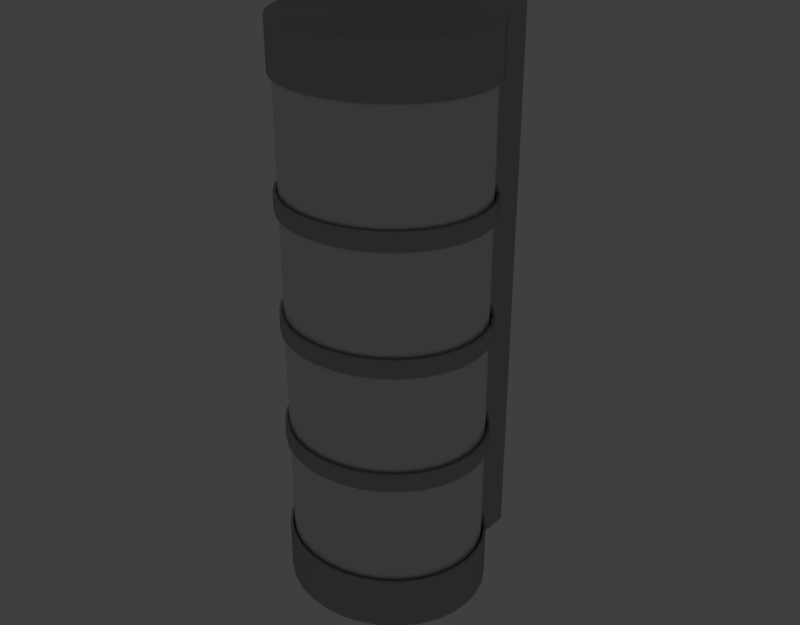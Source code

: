 # Source: 3D_sconce_only.blend  (saved by Blender 2.77.0; exported with 4.5.12 LTS)
import bpy
from mathutils import Matrix  # noqa: F401  (used for matrix-valued properties, if any)

bpy.ops.wm.read_factory_settings(use_empty=True)
scene = bpy.context.scene
scene.name = 'Scene'

# ---- collections
col_collection_1 = bpy.data.collections.new('Collection 1'); scene.collection.children.link(col_collection_1)

# ---- materials (node trees are filled in below, after node groups)
mat_metal_grey_new = bpy.data.materials.new('metal_grey_new')
mat_metal_grey_new.alpha_threshold = 0.0
mat_metal_grey_new.roughness = 0.5
mat_lamp_emmiter = bpy.data.materials.new('lamp_emmiter')
mat_lamp_emmiter.alpha_threshold = 0.0
mat_lamp_emmiter.roughness = 0.5
mat_glass_milk_new = bpy.data.materials.new('glass_milk_new')
mat_glass_milk_new.alpha_threshold = 0.0
mat_glass_milk_new.roughness = 0.5

# ---- material node trees
mat_metal_grey_new.use_nodes = True; mat_metal_grey_new.node_tree.nodes.clear()
_N = mat_metal_grey_new.node_tree.nodes; _L = mat_metal_grey_new.node_tree.links
n0 = _N.new('ShaderNodeOutputMaterial'); n0.name = 'Material Output'; n0.location = (720, 289)
n1 = _N.new('ShaderNodeBsdfDiffuse'); n1.name = 'Diffuse BSDF'; n1.location = (130, 334)
n1.inputs[0].default_value = (0.09234, 0.06296, 0.0373, 1.0)
n2 = _N.new('ShaderNodeMixShader'); n2.name = 'Mix Shader'; n2.location = (475, 305)
n3 = _N.new('ShaderNodeBsdfAnisotropic'); n3.name = 'Anisotropic BSDF'; n3.location = (144, 172)
n3.distribution = 'GGX'
n3.inputs[1].default_value = 0.2236
n3.inputs[2].default_value = 0.6
n3.inputs[3].default_value = 1.0
_L.new(n1.outputs[0], n2.inputs[1])
_L.new(n2.outputs[0], n0.inputs[0])
_L.new(n3.outputs[0], n2.inputs[2])
n0.is_active_output = True
mat_lamp_emmiter.use_nodes = True; mat_lamp_emmiter.node_tree.nodes.clear()
_N = mat_lamp_emmiter.node_tree.nodes; _L = mat_lamp_emmiter.node_tree.links
n0 = _N.new('ShaderNodeOutputMaterial'); n0.name = 'Material Output'; n0.location = (300, 300)
n1 = _N.new('ShaderNodeEmission'); n1.name = 'Emission'; n1.location = (10, 300)
n1.inputs[0].default_value = (0.8, 0.7173, 0.5001, 1.0)
n1.inputs[1].default_value = 2.0
_L.new(n1.outputs[0], n0.inputs[0])
n0.is_active_output = True
mat_glass_milk_new.use_nodes = True; mat_glass_milk_new.node_tree.nodes.clear()
_N = mat_glass_milk_new.node_tree.nodes; _L = mat_glass_milk_new.node_tree.links
n0 = _N.new('ShaderNodeMixShader'); n0.name = 'Mix Shader'; n0.location = (213, 301)
n1 = _N.new('ShaderNodeBsdfAnisotropic'); n1.name = 'Glossy BSDF'; n1.location = (-1, 189)
n1.distribution = 'GGX'
n1.inputs[1].default_value = 0.1414
n2 = _N.new('ShaderNodeBsdfAnisotropic'); n2.name = 'Glossy BSDF.001'; n2.location = (-57, 358)
n2.distribution = 'GGX'
n2.inputs[1].default_value = 0.4472
n3 = _N.new('ShaderNodeOutputMaterial'); n3.name = 'Material Output'; n3.location = (653, 305)
n4 = _N.new('ShaderNodeMixShader'); n4.name = 'Mix Shader.001'; n4.location = (433, 276)
n4.inputs[0].default_value = 0.4
n5 = _N.new('ShaderNodeBsdfDiffuse'); n5.name = 'Diffuse BSDF'; n5.location = (230, 150)
_L.new(n0.outputs[0], n4.inputs[1])
_L.new(n1.outputs[0], n0.inputs[2])
_L.new(n2.outputs[0], n0.inputs[1])
_L.new(n4.outputs[0], n3.inputs[0])
_L.new(n5.outputs[0], n4.inputs[2])
n3.is_active_output = True

# ---- world
world_world = bpy.data.worlds.new('World'); scene.world = world_world
world_world.use_nodes = True; world_world.node_tree.nodes.clear()
_N = world_world.node_tree.nodes; _L = world_world.node_tree.links
n0 = _N.new('ShaderNodeOutputWorld'); n0.name = 'World Output'; n0.location = (300, 300)
n1 = _N.new('ShaderNodeBackground'); n1.name = 'Background'; n1.location = (10, 300)
n1.inputs[0].default_value = (0.05, 0.05, 0.05, 1.0)
_L.new(n1.outputs[0], n0.inputs[0])
n0.is_active_output = True
world_world.use_sun_shadow = False
world_world.sun_shadow_jitter_overblur = 0.0
world_world.cycles.sampling_method = 'MANUAL'
world_world.light_settings.ao_factor = 0.5

# ---- meshes
me_cube_003 = bpy.data.meshes.new('Cube.003')
me_cube_003.from_pydata([(-0.04165, -0.05688, 0.09979), (-0.04085, -0.06437, 0.09979), (-0.03848, -0.07157, 0.09979), (-0.03463, -0.07821, 0.09979), (-0.02945, -0.08402, 0.09979), (-0.02314, -0.0888, 0.09979), (-0.01594, -0.09234, 0.09979), (-0.008126, -0.09453, 0.09979), (2.029e-09, -0.09527, 0.09979), (0.008126, -0.09453, 0.09979), (0.01594, -0.09234, 0.09979), (0.02314, -0.0888, 0.09979), (0.02945, -0.08402, 0.09979), (0.03463, -0.07821, 0.09979), (0.03848, -0.07157, 0.09979), (0.04085, -0.06437, 0.09979), (0.04165, -0.05688, 0.09979), (0.04085, -0.0494, 0.09979), (0.03848, -0.0422, 0.09979), (0.03463, -0.03556, 0.09979), (0.02945, -0.02974, 0.09979), (0.02314, -0.02497, 0.09979), (-0.02314, -0.02497, 0.09979), (-0.02945, -0.02974, 0.09979), (-0.03463, -0.03556, 0.09979), (-0.03848, -0.0422, 0.09979), (-0.04085, -0.0494, 0.09979), (-0.02048, -0.02366, 0.09979), (0.02061, -0.02372, 0.09979), (-0.04165, -0.05688, -0.09821), (-0.04085, -0.06437, -0.09821), (-0.03848, -0.07157, -0.09821), (-0.03463, -0.07821, -0.09821), (-0.02945, -0.08402, -0.09821), (-0.02314, -0.0888, -0.09821), (-0.01594, -0.09234, -0.09821), (-0.008126, -0.09453, -0.09821), (2.029e-09, -0.09527, -0.09821), (0.008126, -0.09453, -0.09821), (0.01594, -0.09234, -0.09821), (0.02314, -0.0888, -0.09821), (0.02945, -0.08402, -0.09821), (0.03463, -0.07821, -0.09821), (0.03848, -0.07157, -0.09821), (0.04085, -0.06437, -0.09821), (0.04165, -0.05688, -0.09821), (0.04085, -0.0494, -0.09821), (0.03848, -0.0422, -0.09821), (0.03463, -0.03556, -0.09821), (0.02945, -0.02974, -0.09821), (0.02314, -0.02497, -0.09821), (-0.02314, -0.02497, -0.09821), (-0.02945, -0.02974, -0.09821), (-0.03463, -0.03556, -0.09821), (-0.03848, -0.0422, -0.09821), (-0.04085, -0.0494, -0.09821), (-0.02048, -0.02366, -0.09821), (0.02061, -0.02372, -0.09821), (-0.0435, -0.05683, 0.09925), (-0.04266, -0.06468, 0.09925), (-0.04018, -0.07223, 0.09925), (-0.03615, -0.07918, 0.09925), (-0.03073, -0.08526, 0.09925), (-0.02414, -0.09025, 0.09925), (-0.01662, -0.09395, 0.09925), (-0.008472, -0.09623, 0.09925), (1.919e-09, -0.097, 0.09925), (0.008472, -0.09623, 0.09925), (0.01662, -0.09395, 0.09925), (0.02414, -0.09025, 0.09925), (0.03073, -0.08526, 0.09925), (0.03615, -0.07918, 0.09925), (0.04018, -0.07223, 0.09925), (0.04266, -0.06468, 0.09925), (0.0435, -0.05683, 0.09925), (0.04266, -0.04898, 0.09925), (0.04018, -0.04143, 0.09925), (0.03615, -0.03449, 0.09925), (0.03071, -0.02838, 0.09925), (0.02414, -0.02342, 0.09925), (-0.02414, -0.02342, 0.09925), (-0.03071, -0.02838, 0.09925), (-0.03615, -0.03449, 0.09925), (-0.04018, -0.04143, 0.09925), (-0.04266, -0.04898, 0.09925), (-0.021, -0.02193, 0.09925), (0.021, -0.02193, 0.09925), (-0.0435, -0.05683, 0.055), (-0.04266, -0.06468, 0.055), (-0.04018, -0.07223, 0.055), (-0.03615, -0.07918, 0.055), (-0.03073, -0.08526, 0.055), (-0.02414, -0.09025, 0.055), (-0.01662, -0.09395, 0.055), (-0.008472, -0.09623, 0.055), (1.919e-09, -0.097, 0.055), (0.008472, -0.09623, 0.055), (0.01662, -0.09395, 0.055), (0.02414, -0.09025, 0.055), (0.03073, -0.08526, 0.055), (0.03615, -0.07918, 0.055), (0.04018, -0.07223, 0.055), (0.04266, -0.06468, 0.055), (0.0435, -0.05683, 0.055), (0.04266, -0.04898, 0.055), (0.04018, -0.04143, 0.055), (0.03615, -0.03449, 0.055), (0.021, -0.02193, 0.005), (0.02414, -0.02342, 0.005), (-0.03615, -0.03449, 0.055), (-0.04018, -0.04143, 0.055), (-0.04266, -0.04898, 0.055), (-0.0435, -0.05683, 0.04725), (-0.04266, -0.06468, 0.04725), (-0.04018, -0.07223, 0.04725), (-0.03615, -0.07918, 0.04725), (-0.03073, -0.08526, 0.04725), (-0.02414, -0.09025, 0.04725), (-0.01662, -0.09395, 0.04725), (-0.008472, -0.09623, 0.04725), (1.919e-09, -0.097, 0.04725), (0.008472, -0.09623, 0.04725), (0.01662, -0.09395, 0.04725), (0.02414, -0.09025, 0.04725), (0.03073, -0.08526, 0.04725), (0.03615, -0.07918, 0.04725), (0.04018, -0.07223, 0.04725), (0.04266, -0.06468, 0.04725), (0.0435, -0.05683, 0.04725), (0.04266, -0.04898, 0.04725), (0.04018, -0.04143, 0.04725), (0.03615, -0.03449, 0.04725), (0.03071, -0.02838, 0.04725), (0.02414, -0.02342, 0.04725), (-0.02414, -0.02342, 0.04725), (-0.03071, -0.02838, 0.04725), (-0.03615, -0.03449, 0.04725), (-0.04018, -0.04143, 0.04725), (-0.04266, -0.04898, 0.04725), (-0.021, -0.02193, 0.04725), (0.03071, -0.02838, 0.005), (0.021, -0.02193, 0.04725), (-0.0435, -0.05683, 0.005), (-0.04266, -0.06468, 0.005), (-0.04018, -0.07223, 0.005), (-0.03615, -0.07918, 0.005), (-0.03073, -0.08526, 0.005), (-0.02414, -0.09025, 0.005), (-0.01662, -0.09395, 0.005), (-0.008472, -0.09623, 0.005), (1.919e-09, -0.097, 0.005), (0.008472, -0.09623, 0.005), (0.01662, -0.09395, 0.005), (0.02414, -0.09025, 0.005), (0.03073, -0.08526, 0.005), (0.03615, -0.07918, 0.005), (0.04018, -0.07223, 0.005), (0.04266, -0.06468, 0.005), (0.0435, -0.05683, 0.005), (0.04266, -0.04898, 0.005), (0.04018, -0.04143, 0.005), (0.03615, -0.03449, 0.005), (0.021, -0.02193, -0.097), (0.02414, -0.02342, -0.045), (-0.021, -0.02193, -0.045), (-0.03071, -0.02838, -0.045), (-0.03615, -0.03449, 0.005), (-0.04018, -0.04143, 0.005), (-0.04266, -0.04898, 0.005), (-0.0435, -0.05683, -0.002754), (-0.04266, -0.06468, -0.002754), (-0.04018, -0.07223, -0.002754), (-0.03615, -0.07918, -0.002754), (-0.03073, -0.08526, -0.002754), (-0.02414, -0.09025, -0.002754), (-0.01662, -0.09395, -0.002754), (-0.008472, -0.09623, -0.002754), (1.919e-09, -0.097, -0.002754), (0.008472, -0.09623, -0.002754), (0.01662, -0.09395, -0.002754), (0.02414, -0.09025, -0.002754), (0.03073, -0.08526, -0.002754), (0.03615, -0.07918, -0.002754), (0.04018, -0.07223, -0.002754), (0.04266, -0.06468, -0.002754), (0.0435, -0.05683, -0.002754), (0.04266, -0.04898, -0.002754), (0.04018, -0.04143, -0.002754), (0.03615, -0.03449, -0.002754), (0.03071, -0.02838, -0.002754), (0.02414, -0.02342, -0.002754), (-0.02414, -0.02342, -0.002754), (-0.03071, -0.02838, -0.002754), (-0.03615, -0.03449, -0.002754), (-0.04018, -0.04143, -0.002754), (-0.04266, -0.04898, -0.002754), (-0.021, -0.02193, -0.002754), (-0.02414, -0.02342, -0.045), (0.03071, -0.02838, -0.045), (0.021, -0.02193, -0.002754), (-0.0435, -0.05683, -0.045), (-0.04266, -0.06468, -0.045), (-0.04018, -0.07223, -0.045), (-0.03615, -0.07918, -0.045), (-0.03073, -0.08526, -0.045), (-0.02414, -0.09025, -0.045), (-0.01662, -0.09395, -0.045), (-0.008472, -0.09623, -0.045), (1.919e-09, -0.097, -0.045), (0.008472, -0.09623, -0.045), (0.01662, -0.09395, -0.045), (0.02414, -0.09025, -0.045), (0.03073, -0.08526, -0.045), (0.03615, -0.07918, -0.045), (0.04018, -0.07223, -0.045), (0.04266, -0.06468, -0.045), (0.0435, -0.05683, -0.045), (0.04266, -0.04898, -0.045), (0.04018, -0.04143, -0.045), (0.03615, -0.03449, -0.045), (0.02414, -0.02342, -0.097), (0.03071, -0.02838, -0.097), (-0.03071, -0.02838, -0.097), (-0.03615, -0.03449, -0.045), (-0.04018, -0.04143, -0.045), (-0.04266, -0.04898, -0.045), (-0.0435, -0.05683, -0.05275), (-0.04266, -0.06468, -0.05275), (-0.04018, -0.07223, -0.05275), (-0.03615, -0.07918, -0.05275), (-0.03073, -0.08526, -0.05275), (-0.02414, -0.09025, -0.05275), (-0.01662, -0.09395, -0.05275), (-0.008472, -0.09623, -0.05275), (1.919e-09, -0.097, -0.05275), (0.008472, -0.09623, -0.05275), (0.01662, -0.09395, -0.05275), (0.02414, -0.09025, -0.05275), (0.03073, -0.08526, -0.05275), (0.03615, -0.07918, -0.05275), (0.04018, -0.07223, -0.05275), (0.04266, -0.06468, -0.05275), (0.0435, -0.05683, -0.05275), (0.04266, -0.04898, -0.05275), (0.04018, -0.04143, -0.05275), (0.03615, -0.03449, -0.05275), (0.03071, -0.02838, -0.05275), (0.02414, -0.02342, -0.05275), (-0.02414, -0.02342, -0.05275), (-0.03071, -0.02838, -0.05275), (-0.03615, -0.03449, -0.05275), (-0.04018, -0.04143, -0.05275), (-0.04266, -0.04898, -0.05275), (-0.021, -0.02193, -0.05275), (-0.02414, -0.02342, -0.097), (0.021, -0.02193, -0.045), (0.021, -0.02193, -0.05275), (-0.0435, -0.05683, -0.097), (-0.04266, -0.06468, -0.097), (-0.04018, -0.07223, -0.097), (-0.03615, -0.07918, -0.097), (-0.03073, -0.08526, -0.097), (-0.02414, -0.09025, -0.097), (-0.01662, -0.09395, -0.097), (-0.008472, -0.09623, -0.097), (1.919e-09, -0.097, -0.097), (0.008472, -0.09623, -0.097), (0.01662, -0.09395, -0.097), (0.02414, -0.09025, -0.097), (0.03073, -0.08526, -0.097), (0.03615, -0.07918, -0.097), (0.04018, -0.07223, -0.097), (0.04266, -0.06468, -0.097), (0.0435, -0.05683, -0.097), (0.04266, -0.04898, -0.097), (0.04018, -0.04143, -0.097), (0.03615, -0.03449, -0.097), (-0.021, -0.02193, 0.055), (-0.03071, -0.02838, 0.055), (-0.03615, -0.03449, -0.097), (-0.04018, -0.04143, -0.097), (-0.04266, -0.04898, -0.097), (-0.021, -0.02193, -0.097), (-0.02414, -0.02342, 0.055), (0.03071, -0.02838, 0.055), (0.02414, -0.02342, 0.055), (0.021, -0.02193, 0.055), (-0.02414, -0.02342, 0.005), (-0.03071, -0.02838, 0.005), (-0.021, -0.02193, 0.005), (-0.0425, -0.05683, 0.12), (-0.04168, -0.06447, 0.12), (-0.03926, -0.07182, 0.12), (-0.03534, -0.07859, 0.12), (-0.03005, -0.08453, 0.12), (-0.02361, -0.0894, 0.12), (-0.01626, -0.09302, 0.12), (-0.008291, -0.09524, 0.12), (1.93e-09, -0.096, 0.12), (0.008291, -0.09524, 0.12), (0.01626, -0.09302, 0.12), (0.02361, -0.0894, 0.12), (0.03005, -0.08453, 0.12), (0.03534, -0.07859, 0.12), (0.03926, -0.07182, 0.12), (0.04168, -0.06447, 0.12), (0.0425, -0.05683, 0.12), (0.04168, -0.04919, 0.12), (0.03926, -0.04184, 0.12), (0.03534, -0.03507, 0.12), (0.03005, -0.02914, 0.12), (0.02361, -0.02427, 0.12), (-0.02361, -0.02427, 0.12), (-0.03005, -0.02914, 0.12), (-0.03534, -0.03507, 0.12), (-0.03926, -0.04184, 0.12), (-0.04168, -0.04919, 0.12), (-0.0425, -0.05683, 0.09925), (-0.04168, -0.06447, 0.09925), (-0.03926, -0.07182, 0.09925), (-0.03534, -0.07859, 0.09925), (-0.03005, -0.08453, 0.09925), (-0.02361, -0.0894, 0.09925), (-0.01626, -0.09302, 0.09925), (-0.008291, -0.09524, 0.09925), (1.93e-09, -0.096, 0.09925), (0.008291, -0.09524, 0.09925), (0.01626, -0.09302, 0.09925), (0.02361, -0.0894, 0.09925), (0.03005, -0.08453, 0.09925), (0.03534, -0.07859, 0.09925), (0.03926, -0.07182, 0.09925), (0.04168, -0.06447, 0.09925), (0.0425, -0.05683, 0.09925), (0.04168, -0.04919, 0.09925), (0.03926, -0.04184, 0.09925), (0.03534, -0.03507, 0.09925), (0.03005, -0.02914, 0.09925), (0.02361, -0.02427, 0.09925), (-0.02361, -0.02427, 0.09925), (-0.03005, -0.02914, 0.09925), (-0.03534, -0.03507, 0.09925), (-0.03926, -0.04184, 0.09925), (-0.04168, -0.04919, 0.09925), (-0.021, -0.023, 0.09925), (-0.021, -0.023, 0.12), (0.021, -0.02299, 0.12), (0.021, -0.02299, 0.09925), (-0.0425, -0.05683, 0.055), (-0.04168, -0.06447, 0.055), (-0.03926, -0.07182, 0.055), (-0.03534, -0.07859, 0.055), (-0.03005, -0.08453, 0.055), (-0.02361, -0.0894, 0.055), (-0.01626, -0.09302, 0.055), (-0.008291, -0.09524, 0.055), (1.93e-09, -0.096, 0.055), (0.008291, -0.09524, 0.055), (0.01626, -0.09302, 0.055), (0.02361, -0.0894, 0.055), (0.03005, -0.08453, 0.055), (0.03534, -0.07859, 0.055), (0.03926, -0.07182, 0.055), (0.04168, -0.06447, 0.055), (0.0425, -0.05683, 0.055), (0.04168, -0.04919, 0.055), (0.03926, -0.04184, 0.055), (0.03534, -0.03507, 0.055), (0.021, -0.02299, 0.005), (0.02361, -0.02427, 0.005), (-0.03534, -0.03507, 0.055), (-0.03926, -0.04184, 0.055), (-0.04168, -0.04919, 0.055), (-0.0425, -0.05683, 0.04725), (-0.04168, -0.06447, 0.04725), (-0.03926, -0.07182, 0.04725), (-0.03534, -0.07859, 0.04725), (-0.03005, -0.08453, 0.04725), (-0.02361, -0.0894, 0.04725), (-0.01626, -0.09302, 0.04725), (-0.008291, -0.09524, 0.04725), (1.93e-09, -0.096, 0.04725), (0.008291, -0.09524, 0.04725), (0.01626, -0.09302, 0.04725), (0.02361, -0.0894, 0.04725), (0.03005, -0.08453, 0.04725), (0.03534, -0.07859, 0.04725), (0.03926, -0.07182, 0.04725), (0.04168, -0.06447, 0.04725), (0.0425, -0.05683, 0.04725), (0.04168, -0.04919, 0.04725), (0.03926, -0.04184, 0.04725), (0.03534, -0.03507, 0.04725), (0.03005, -0.02914, 0.04725), (0.02361, -0.02427, 0.04725), (-0.02361, -0.02427, 0.04725), (-0.03005, -0.02914, 0.04725), (-0.03534, -0.03507, 0.04725), (-0.03926, -0.04184, 0.04725), (-0.04168, -0.04919, 0.04725), (-0.021, -0.023, 0.04725), (0.03005, -0.02914, 0.005), (0.021, -0.02299, 0.04725), (-0.0425, -0.05683, 0.005), (-0.04168, -0.06447, 0.005), (-0.03926, -0.07182, 0.005), (-0.03534, -0.07859, 0.005), (-0.03005, -0.08453, 0.005), (-0.02361, -0.0894, 0.005), (-0.01626, -0.09302, 0.005), (-0.008291, -0.09524, 0.005), (1.93e-09, -0.096, 0.005), (0.008291, -0.09524, 0.005), (0.01626, -0.09302, 0.005), (0.02361, -0.0894, 0.005), (0.03005, -0.08453, 0.005), (0.03534, -0.07859, 0.005), (0.03926, -0.07182, 0.005), (0.04168, -0.06447, 0.005), (0.0425, -0.05683, 0.005), (0.04168, -0.04919, 0.005), (0.03926, -0.04184, 0.005), (0.03534, -0.03507, 0.005), (0.021, -0.02299, -0.097), (0.02361, -0.02427, -0.045), (-0.021, -0.023, -0.045), (-0.03005, -0.02914, -0.045), (-0.03534, -0.03507, 0.005), (-0.03926, -0.04184, 0.005), (-0.04168, -0.04919, 0.005), (-0.0425, -0.05683, -0.002754), (-0.04168, -0.06447, -0.002754), (-0.03926, -0.07182, -0.002754), (-0.03534, -0.07859, -0.002754), (-0.03005, -0.08453, -0.002754), (-0.02361, -0.0894, -0.002754), (-0.01626, -0.09302, -0.002754), (-0.008291, -0.09524, -0.002754), (1.93e-09, -0.096, -0.002754), (0.008291, -0.09524, -0.002754), (0.01626, -0.09302, -0.002754), (0.02361, -0.0894, -0.002754), (0.03005, -0.08453, -0.002754), (0.03534, -0.07859, -0.002754), (0.03926, -0.07182, -0.002754), (0.04168, -0.06447, -0.002754), (0.0425, -0.05683, -0.002754), (0.04168, -0.04919, -0.002754), (0.03926, -0.04184, -0.002754), (0.03534, -0.03507, -0.002754), (0.03005, -0.02914, -0.002754), (0.02361, -0.02427, -0.002754), (-0.02361, -0.02427, -0.002754), (-0.03005, -0.02914, -0.002754), (-0.03534, -0.03507, -0.002754), (-0.03926, -0.04184, -0.002754), (-0.04168, -0.04919, -0.002754), (-0.021, -0.023, -0.002754), (-0.02361, -0.02427, -0.045), (0.03005, -0.02914, -0.045), (0.021, -0.02299, -0.002754), (-0.0425, -0.05683, -0.045), (-0.04168, -0.06447, -0.045), (-0.03926, -0.07182, -0.045), (-0.03534, -0.07859, -0.045), (-0.03005, -0.08453, -0.045), (-0.02361, -0.0894, -0.045), (-0.01626, -0.09302, -0.045), (-0.008291, -0.09524, -0.045), (1.93e-09, -0.096, -0.045), (0.008291, -0.09524, -0.045), (0.01626, -0.09302, -0.045), (0.02361, -0.0894, -0.045), (0.03005, -0.08453, -0.045), (0.03534, -0.07859, -0.045), (0.03926, -0.07182, -0.045), (0.04168, -0.06447, -0.045), (0.0425, -0.05683, -0.045), (0.04168, -0.04919, -0.045), (0.03926, -0.04184, -0.045), (0.03534, -0.03507, -0.045), (0.02361, -0.02427, -0.097), (0.03005, -0.02914, -0.097), (-0.03005, -0.02914, -0.097), (-0.03534, -0.03507, -0.045), (-0.03926, -0.04184, -0.045), (-0.04168, -0.04919, -0.045), (-0.0425, -0.05683, -0.05275), (-0.04168, -0.06447, -0.05275), (-0.03926, -0.07182, -0.05275), (-0.03534, -0.07859, -0.05275), (-0.03005, -0.08453, -0.05275), (-0.02361, -0.0894, -0.05275), (-0.01626, -0.09302, -0.05275), (-0.008291, -0.09524, -0.05275), (1.93e-09, -0.096, -0.05275), (0.008291, -0.09524, -0.05275), (0.01626, -0.09302, -0.05275), (0.02361, -0.0894, -0.05275), (0.03005, -0.08453, -0.05275), (0.03534, -0.07859, -0.05275), (0.03926, -0.07182, -0.05275), (0.04168, -0.06447, -0.05275), (0.0425, -0.05683, -0.05275), (0.04168, -0.04919, -0.05275), (0.03926, -0.04184, -0.05275), (0.03534, -0.03507, -0.05275), (0.03005, -0.02914, -0.05275), (0.02361, -0.02427, -0.05275), (-0.02361, -0.02427, -0.05275), (-0.03005, -0.02914, -0.05275), (-0.03534, -0.03507, -0.05275), (-0.03926, -0.04184, -0.05275), (-0.04168, -0.04919, -0.05275), (-0.021, -0.023, -0.05275), (-0.02361, -0.02427, -0.097), (0.021, -0.02299, -0.045), (0.021, -0.02299, -0.05275), (-0.0425, -0.05683, -0.097), (-0.04168, -0.06447, -0.097), (-0.03926, -0.07182, -0.097), (-0.03534, -0.07859, -0.097), (-0.03005, -0.08453, -0.097), (-0.02361, -0.0894, -0.097), (-0.01626, -0.09302, -0.097), (-0.008291, -0.09524, -0.097), (1.93e-09, -0.096, -0.097), (0.008291, -0.09524, -0.097), (0.01626, -0.09302, -0.097), (0.02361, -0.0894, -0.097), (0.03005, -0.08453, -0.097), (0.03534, -0.07859, -0.097), (0.03926, -0.07182, -0.097), (0.04168, -0.06447, -0.097), (0.0425, -0.05683, -0.097), (0.04168, -0.04919, -0.097), (0.03926, -0.04184, -0.097), (0.03534, -0.03507, -0.097), (-0.021, -0.023, 0.055), (-0.03005, -0.02914, 0.055), (-0.03534, -0.03507, -0.097), (-0.03926, -0.04184, -0.097), (-0.04168, -0.04919, -0.097), (0.03534, -0.07859, -0.12), (-0.021, -0.023, -0.097), (-0.02361, -0.02427, 0.055), (0.03005, -0.02914, 0.055), (0.02361, -0.02427, 0.055), (0.021, -0.02299, 0.055), (-0.02361, -0.02427, 0.005), (-0.03005, -0.02914, 0.005), (-0.021, -0.023, 0.005), (-0.04321, -0.05683, 0.12), (-0.0435, -0.05683, 0.1197), (-0.04266, -0.06468, 0.1197), (-0.04238, -0.06462, 0.12), (-0.04018, -0.07223, 0.1197), (-0.03992, -0.07211, 0.12), (-0.03615, -0.07918, 0.1197), (-0.03591, -0.07901, 0.12), (-0.03073, -0.08526, 0.1197), (-0.03054, -0.08505, 0.12), (-0.02414, -0.09025, 0.1197), (-0.02399, -0.09, 0.12), (-0.01662, -0.09395, 0.1197), (-0.01652, -0.09368, 0.12), (-0.008472, -0.09623, 0.1197), (-0.00842, -0.09595, 0.12), (1.919e-09, -0.097, 0.1197), (1.922e-09, -0.09671, 0.12), (0.008472, -0.09623, 0.1197), (0.00842, -0.09595, 0.12), (0.01662, -0.09395, 0.1197), (0.01652, -0.09368, 0.12), (0.02414, -0.09025, 0.1197), (0.02399, -0.09, 0.12), (0.03073, -0.08526, 0.1197), (0.03054, -0.08505, 0.12), (0.03615, -0.07918, 0.1197), (0.03591, -0.07901, 0.12), (0.04018, -0.07223, 0.1197), (0.03992, -0.07211, 0.12), (0.04266, -0.06468, 0.1197), (0.04238, -0.06462, 0.12), (0.0435, -0.05683, 0.1197), (0.04321, -0.05683, 0.12), (0.04266, -0.04898, 0.1197), (0.04238, -0.04904, 0.12), (0.04018, -0.04143, 0.1197), (0.03992, -0.04155, 0.12), (0.03615, -0.03449, 0.1197), (0.03591, -0.03465, 0.12), (0.03073, -0.0284, 0.1197), (0.03054, -0.02861, 0.12), (0.02414, -0.02342, 0.1197), (0.02399, -0.02366, 0.12), (-0.02399, -0.02366, 0.12), (-0.02414, -0.02342, 0.1197), (-0.03073, -0.0284, 0.1197), (-0.03054, -0.02861, 0.12), (-0.03615, -0.03449, 0.1197), (-0.03591, -0.03465, 0.12), (-0.04018, -0.04143, 0.1197), (-0.03992, -0.04155, 0.12), (-0.04266, -0.04898, 0.1197), (-0.04238, -0.04904, 0.12), (-0.021, -0.02193, 0.1197), (-0.021, -0.02225, 0.12), (0.021, -0.02225, 0.12), (0.021, -0.02193, 0.1197), (-0.0425, -0.05683, -0.12), (-0.04168, -0.06447, -0.12), (-0.03926, -0.07182, -0.12), (-0.03534, -0.07859, -0.12), (-0.03005, -0.08453, -0.12), (-0.02361, -0.0894, -0.12), (-0.01626, -0.09302, -0.12), (-0.008291, -0.09524, -0.12), (1.93e-09, -0.096, -0.12), (0.008291, -0.09524, -0.12), (0.01626, -0.09302, -0.12), (0.02361, -0.0894, -0.12), (0.03005, -0.08453, -0.12), (0.03926, -0.07182, -0.12), (0.04168, -0.06447, -0.12), (0.0425, -0.05683, -0.12), (0.04168, -0.04919, -0.12), (0.03926, -0.04184, -0.12), (0.03534, -0.03507, -0.12), (0.03005, -0.02914, -0.12), (0.02361, -0.02427, -0.12), (-0.02361, -0.02427, -0.12), (-0.03005, -0.02914, -0.12), (-0.03534, -0.03507, -0.12), (-0.03926, -0.04184, -0.12), (-0.04168, -0.04919, -0.12), (-0.021, -0.023, -0.12), (0.021, -0.02299, -0.12), (-0.0435, -0.05683, -0.1198), (-0.04326, -0.05683, -0.12), (-0.04243, -0.06463, -0.12), (-0.04266, -0.06468, -0.1198), (-0.03996, -0.07213, -0.12), (-0.04018, -0.07223, -0.1198), (-0.03595, -0.07904, -0.12), (-0.03615, -0.07918, -0.1198), (-0.03057, -0.08508, -0.12), (-0.03073, -0.08526, -0.1198), (-0.02401, -0.09004, -0.12), (-0.02414, -0.09025, -0.1198), (-0.01654, -0.09372, -0.12), (-0.01662, -0.09395, -0.1198), (-0.008428, -0.09599, -0.12), (-0.008472, -0.09623, -0.1198), (1.921e-09, -0.09676, -0.12), (1.919e-09, -0.097, -0.1198), (0.008428, -0.09599, -0.12), (0.008472, -0.09623, -0.1198), (0.01654, -0.09372, -0.12), (0.01662, -0.09395, -0.1198), (0.02401, -0.09004, -0.12), (0.02414, -0.09025, -0.1198), (0.03057, -0.08508, -0.12), (0.03073, -0.08526, -0.1198), (0.03595, -0.07904, -0.12), (0.03615, -0.07918, -0.1198), (0.03996, -0.07213, -0.12), (0.04018, -0.07223, -0.1198), (0.04243, -0.06463, -0.12), (0.04266, -0.06468, -0.1198), (0.04326, -0.05683, -0.12), (0.0435, -0.05683, -0.1198), (0.04243, -0.04903, -0.12), (0.04266, -0.04898, -0.1198), (0.03996, -0.04153, -0.12), (0.04018, -0.04143, -0.1198), (0.03595, -0.03463, -0.12), (0.03615, -0.03449, -0.1198), (0.03057, -0.02858, -0.12), (0.03073, -0.0284, -0.1198), (0.02401, -0.02362, -0.12), (0.02414, -0.02342, -0.1198), (-0.02414, -0.02342, -0.1198), (-0.02401, -0.02362, -0.12), (-0.03057, -0.02858, -0.12), (-0.03073, -0.0284, -0.1198), (-0.03595, -0.03463, -0.12), (-0.03615, -0.03449, -0.1198), (-0.03996, -0.04153, -0.12), (-0.04018, -0.04143, -0.1198), (-0.04243, -0.04903, -0.12), (-0.04266, -0.04898, -0.1198), (-0.021, -0.0222, -0.12), (-0.021, -0.02193, -0.1198), (0.021, -0.02193, -0.1198), (0.021, -0.0222, -0.12), (0.021, -0.023, -0.12), (0.021, -0.023, 0.12), (-0.021, -0.023, -0.12), (-0.021, -0.023, 0.12), (0.021, 0.0, -0.12), (0.021, 0.0, 0.12), (-0.021, 0.0, -0.12), (-0.021, 0.0, 0.12)], [], [(6, 5, 34, 35), (20, 19, 48, 49), (7, 6, 35, 36), (21, 20, 49, 50), (8, 7, 36, 37), (28, 21, 50, 57), (9, 8, 37, 38), (23, 22, 51, 52), (10, 9, 38, 39), (24, 23, 52, 53), (11, 10, 39, 40), (25, 24, 53, 54), (12, 11, 40, 41), (26, 25, 54, 55), (13, 12, 41, 42), (0, 26, 55, 29), (14, 13, 42, 43), (1, 0, 29, 30), (22, 27, 56, 51), (15, 14, 43, 44), (2, 1, 30, 31), (16, 15, 44, 45), (3, 2, 31, 32), (17, 16, 45, 46), (4, 3, 32, 33), (18, 17, 46, 47), (5, 4, 33, 34), (19, 18, 47, 48), (573, 575, 301, 300), (575, 577, 302, 301), (577, 579, 303, 302), (579, 581, 304, 303), (607, 596, 312, 345), (581, 583, 305, 304), (605, 552, 290, 316), (597, 606, 85, 80), (583, 585, 306, 305), (557, 559, 293, 292), (601, 603, 315, 314), (585, 587, 307, 306), (559, 561, 294, 293), (603, 605, 316, 315), (587, 589, 308, 307), (561, 563, 295, 294), (589, 591, 309, 308), (563, 565, 296, 295), (554, 553, 58, 59), (591, 593, 310, 309), (565, 567, 297, 296), (593, 595, 311, 310), (567, 569, 298, 297), (595, 608, 346, 311), (569, 571, 299, 298), (571, 573, 300, 299), (596, 599, 313, 312), (97, 96, 121, 122), (98, 97, 122, 123), (99, 98, 123, 124), (100, 99, 124, 125), (283, 277, 139, 134), (101, 100, 125, 126), (88, 87, 112, 113), (278, 283, 134, 135), (102, 101, 126, 127), (89, 88, 113, 114), (109, 278, 135, 136), (103, 102, 127, 128), (90, 89, 114, 115), (110, 109, 136, 137), (104, 103, 128, 129), (91, 90, 115, 116), (111, 110, 137, 138), (105, 104, 129, 130), (92, 91, 116, 117), (87, 111, 138, 112), (106, 105, 130, 131), (93, 92, 117, 118), (284, 106, 131, 132), (94, 93, 118, 119), (285, 284, 132, 133), (95, 94, 119, 120), (96, 95, 120, 121), (141, 286, 285, 133), (152, 151, 178, 179), (153, 152, 179, 180), (154, 153, 180, 181), (155, 154, 181, 182), (287, 289, 196, 191), (156, 155, 182, 183), (143, 142, 169, 170), (288, 287, 191, 192), (157, 156, 183, 184), (144, 143, 170, 171), (166, 288, 192, 193), (158, 157, 184, 185), (145, 144, 171, 172), (167, 166, 193, 194), (159, 158, 185, 186), (146, 145, 172, 173), (168, 167, 194, 195), (160, 159, 186, 187), (147, 146, 173, 174), (142, 168, 195, 169), (161, 160, 187, 188), (148, 147, 174, 175), (140, 161, 188, 189), (149, 148, 175, 176), (108, 140, 189, 190), (150, 149, 176, 177), (151, 150, 177, 178), (199, 107, 108, 190), (210, 209, 235, 236), (211, 210, 236, 237), (212, 211, 237, 238), (213, 212, 238, 239), (197, 164, 253, 248), (214, 213, 239, 240), (201, 200, 226, 227), (165, 197, 248, 249), (215, 214, 240, 241), (202, 201, 227, 228), (223, 165, 249, 250), (216, 215, 241, 242), (203, 202, 228, 229), (224, 223, 250, 251), (217, 216, 242, 243), (204, 203, 229, 230), (225, 224, 251, 252), (218, 217, 243, 244), (205, 204, 230, 231), (200, 225, 252, 226), (219, 218, 244, 245), (206, 205, 231, 232), (198, 219, 245, 246), (207, 206, 232, 233), (163, 198, 246, 247), (208, 207, 233, 234), (209, 208, 234, 235), (256, 255, 163, 247), (658, 656, 619, 620), (660, 658, 620, 621), (662, 660, 621, 622), (664, 662, 622, 543), (684, 683, 631, 632), (666, 664, 543, 623), (639, 690, 635, 610), (683, 692, 636, 631), (668, 666, 623, 624), (642, 640, 611, 612), (686, 684, 632, 633), (670, 668, 624, 625), (644, 642, 612, 613), (688, 686, 633, 634), (672, 670, 625, 626), (646, 644, 613, 614), (690, 688, 634, 635), (674, 672, 626, 627), (648, 646, 614, 615), (640, 639, 610, 611), (676, 674, 627, 628), (650, 648, 615, 616), (678, 676, 628, 629), (652, 650, 616, 617), (680, 678, 629, 630), (654, 652, 617, 618), (656, 654, 618, 619), (695, 680, 630, 637), (86, 79, 285, 286), (79, 78, 284, 285), (141, 133, 108, 107), (133, 132, 140, 108), (199, 190, 163, 255), (190, 189, 198, 163), (256, 247, 220, 162), (247, 246, 221, 220), (80, 85, 277, 283), (81, 80, 283, 278), (134, 139, 289, 287), (135, 134, 287, 288), (191, 196, 164, 197), (192, 191, 197, 165), (248, 253, 282, 254), (249, 248, 254, 222), (383, 382, 357, 358), (384, 383, 358, 359), (385, 384, 359, 360), (386, 385, 360, 361), (395, 400, 538, 545), (387, 386, 361, 362), (374, 373, 348, 349), (396, 395, 545, 539), (388, 387, 362, 363), (375, 374, 349, 350), (397, 396, 539, 370), (389, 388, 363, 364), (376, 375, 350, 351), (398, 397, 370, 371), (390, 389, 364, 365), (377, 376, 351, 352), (399, 398, 371, 372), (391, 390, 365, 366), (378, 377, 352, 353), (373, 399, 372, 348), (392, 391, 366, 367), (379, 378, 353, 354), (393, 392, 367, 546), (380, 379, 354, 355), (394, 393, 546, 547), (381, 380, 355, 356), (382, 381, 356, 357), (394, 547, 548, 402), (440, 439, 412, 413), (441, 440, 413, 414), (442, 441, 414, 415), (443, 442, 415, 416), (452, 457, 551, 549), (444, 443, 416, 417), (431, 430, 403, 404), (453, 452, 549, 550), (445, 444, 417, 418), (432, 431, 404, 405), (454, 453, 550, 427), (446, 445, 418, 419), (433, 432, 405, 406), (455, 454, 427, 428), (447, 446, 419, 420), (434, 433, 406, 407), (456, 455, 428, 429), (448, 447, 420, 421), (435, 434, 407, 408), (430, 456, 429, 403), (449, 448, 421, 422), (436, 435, 408, 409), (450, 449, 422, 401), (437, 436, 409, 410), (451, 450, 401, 369), (438, 437, 410, 411), (439, 438, 411, 412), (451, 369, 368, 460), (497, 496, 470, 471), (498, 497, 471, 472), (499, 498, 472, 473), (500, 499, 473, 474), (509, 514, 425, 458), (501, 500, 474, 475), (488, 487, 461, 462), (510, 509, 458, 426), (502, 501, 475, 476), (489, 488, 462, 463), (511, 510, 426, 484), (503, 502, 476, 477), (490, 489, 463, 464), (512, 511, 484, 485), (504, 503, 477, 478), (491, 490, 464, 465), (513, 512, 485, 486), (505, 504, 478, 479), (492, 491, 465, 466), (487, 513, 486, 461), (506, 505, 479, 480), (493, 492, 466, 467), (507, 506, 480, 459), (494, 493, 467, 468), (508, 507, 459, 424), (495, 494, 468, 469), (496, 495, 469, 470), (508, 424, 516, 517), (637, 630, 631, 636), (548, 547, 338, 347), (547, 546, 337, 338), (368, 369, 394, 402), (369, 401, 393, 394), (516, 424, 451, 460), (424, 459, 450, 451), (423, 481, 508, 517), (481, 482, 507, 508), (545, 538, 344, 339), (539, 545, 339, 340), (549, 551, 400, 395), (550, 549, 395, 396), (458, 425, 457, 452), (426, 458, 452, 453), (515, 544, 514, 509), (483, 515, 509, 510), (553, 604, 84, 58), (556, 554, 59, 60), (558, 556, 60, 61), (560, 558, 61, 62), (562, 560, 62, 63), (564, 562, 63, 64), (566, 564, 64, 65), (568, 566, 65, 66), (570, 568, 66, 67), (572, 570, 67, 68), (574, 572, 68, 69), (576, 574, 69, 70), (578, 576, 70, 71), (580, 578, 71, 72), (582, 580, 72, 73), (584, 582, 73, 74), (586, 584, 74, 75), (588, 586, 75, 76), (590, 588, 76, 77), (592, 590, 77, 78), (594, 592, 78, 79), (86, 609, 594, 79), (598, 597, 80, 81), (600, 598, 81, 82), (602, 600, 82, 83), (604, 602, 83, 84), (555, 557, 292, 291), (59, 58, 317, 318), (60, 59, 318, 319), (61, 60, 319, 320), (62, 61, 320, 321), (63, 62, 321, 322), (64, 63, 322, 323), (65, 64, 323, 324), (66, 65, 324, 325), (67, 66, 325, 326), (68, 67, 326, 327), (69, 68, 327, 328), (70, 69, 328, 329), (71, 70, 329, 330), (72, 71, 330, 331), (73, 72, 331, 332), (74, 73, 332, 333), (75, 74, 333, 334), (76, 75, 334, 335), (77, 76, 335, 336), (78, 77, 336, 337), (82, 81, 340, 341), (83, 82, 341, 342), (84, 83, 342, 343), (58, 84, 343, 317), (599, 601, 314, 313), (87, 88, 349, 348), (88, 89, 350, 349), (89, 90, 351, 350), (90, 91, 352, 351), (91, 92, 353, 352), (92, 93, 354, 353), (93, 94, 355, 354), (94, 95, 356, 355), (95, 96, 357, 356), (96, 97, 358, 357), (97, 98, 359, 358), (98, 99, 360, 359), (99, 100, 361, 360), (100, 101, 362, 361), (101, 102, 363, 362), (102, 103, 364, 363), (103, 104, 365, 364), (104, 105, 366, 365), (105, 106, 367, 366), (161, 140, 401, 422), (140, 132, 393, 401), (109, 110, 371, 370), (110, 111, 372, 371), (111, 87, 348, 372), (113, 112, 373, 374), (114, 113, 374, 375), (115, 114, 375, 376), (116, 115, 376, 377), (117, 116, 377, 378), (118, 117, 378, 379), (119, 118, 379, 380), (120, 119, 380, 381), (121, 120, 381, 382), (122, 121, 382, 383), (123, 122, 383, 384), (124, 123, 384, 385), (125, 124, 385, 386), (126, 125, 386, 387), (127, 126, 387, 388), (128, 127, 388, 389), (129, 128, 389, 390), (130, 129, 390, 391), (131, 130, 391, 392), (132, 131, 392, 393), (136, 135, 396, 397), (137, 136, 397, 398), (138, 137, 398, 399), (112, 138, 399, 373), (142, 143, 404, 403), (143, 144, 405, 404), (144, 145, 406, 405), (145, 146, 407, 406), (146, 147, 408, 407), (147, 148, 409, 408), (148, 149, 410, 409), (149, 150, 411, 410), (150, 151, 412, 411), (151, 152, 413, 412), (152, 153, 414, 413), (153, 154, 415, 414), (154, 155, 416, 415), (155, 156, 417, 416), (156, 157, 418, 417), (157, 158, 419, 418), (158, 159, 420, 419), (159, 160, 421, 420), (160, 161, 422, 421), (198, 189, 450, 459), (165, 223, 484, 426), (192, 165, 426, 453), (166, 167, 428, 427), (167, 168, 429, 428), (168, 142, 403, 429), (170, 169, 430, 431), (171, 170, 431, 432), (172, 171, 432, 433), (173, 172, 433, 434), (174, 173, 434, 435), (175, 174, 435, 436), (176, 175, 436, 437), (177, 176, 437, 438), (178, 177, 438, 439), (179, 178, 439, 440), (180, 179, 440, 441), (181, 180, 441, 442), (182, 181, 442, 443), (183, 182, 443, 444), (184, 183, 444, 445), (185, 184, 445, 446), (186, 185, 446, 447), (187, 186, 447, 448), (188, 187, 448, 449), (189, 188, 449, 450), (193, 192, 453, 454), (194, 193, 454, 455), (195, 194, 455, 456), (169, 195, 456, 430), (276, 221, 482, 537), (200, 201, 462, 461), (201, 202, 463, 462), (202, 203, 464, 463), (203, 204, 465, 464), (204, 205, 466, 465), (205, 206, 467, 466), (206, 207, 468, 467), (207, 208, 469, 468), (208, 209, 470, 469), (209, 210, 471, 470), (210, 211, 472, 471), (211, 212, 473, 472), (212, 213, 474, 473), (213, 214, 475, 474), (214, 215, 476, 475), (215, 216, 477, 476), (216, 217, 478, 477), (217, 218, 479, 478), (218, 219, 480, 479), (221, 246, 507, 482), (249, 222, 483, 510), (223, 224, 485, 484), (224, 225, 486, 485), (225, 200, 461, 486), (227, 226, 487, 488), (228, 227, 488, 489), (229, 228, 489, 490), (230, 229, 490, 491), (231, 230, 491, 492), (232, 231, 492, 493), (233, 232, 493, 494), (234, 233, 494, 495), (235, 234, 495, 496), (236, 235, 496, 497), (237, 236, 497, 498), (238, 237, 498, 499), (239, 238, 499, 500), (240, 239, 500, 501), (241, 240, 501, 502), (242, 241, 502, 503), (243, 242, 503, 504), (244, 243, 504, 505), (245, 244, 505, 506), (246, 245, 506, 507), (250, 249, 510, 511), (251, 250, 511, 512), (252, 251, 512, 513), (226, 252, 513, 487), (257, 258, 519, 518), (258, 259, 520, 519), (259, 260, 521, 520), (260, 261, 522, 521), (261, 262, 523, 522), (262, 263, 524, 523), (263, 264, 525, 524), (264, 265, 526, 525), (265, 266, 527, 526), (266, 267, 528, 527), (267, 268, 529, 528), (268, 269, 530, 529), (269, 270, 531, 530), (270, 271, 532, 531), (271, 272, 533, 532), (272, 273, 534, 533), (273, 274, 535, 534), (274, 275, 536, 535), (275, 276, 537, 536), (81, 278, 539, 340), (279, 280, 541, 540), (280, 281, 542, 541), (281, 257, 518, 542), (259, 258, 641, 643), (260, 259, 643, 645), (261, 260, 645, 647), (262, 261, 647, 649), (263, 262, 649, 651), (264, 263, 651, 653), (265, 264, 653, 655), (266, 265, 655, 657), (267, 266, 657, 659), (268, 267, 659, 661), (269, 268, 661, 663), (270, 269, 663, 665), (271, 270, 665, 667), (272, 271, 667, 669), (273, 272, 669, 671), (274, 273, 671, 673), (275, 274, 673, 675), (276, 275, 675, 677), (221, 276, 677, 679), (220, 221, 679, 681), (694, 162, 220, 681), (222, 254, 682, 685), (279, 222, 685, 687), (280, 279, 687, 689), (281, 280, 689, 691), (257, 281, 691, 638), (254, 282, 693, 682), (284, 78, 337, 546), (106, 284, 546, 367), (219, 198, 459, 480), (278, 109, 370, 539), (135, 288, 550, 396), (288, 166, 427, 550), (222, 279, 540, 483), (346, 345, 312, 311), (311, 312, 313, 310), (310, 313, 314, 309), (309, 314, 315, 308), (308, 315, 316, 307), (307, 316, 290, 306), (291, 305, 306, 290), (292, 304, 305, 291), (293, 303, 304, 292), (294, 302, 303, 293), (295, 301, 302, 294), (296, 300, 301, 295), (297, 299, 300, 296), (298, 299, 297), (555, 552, 553, 554), (557, 555, 554, 556), (559, 557, 556, 558), (561, 559, 558, 560), (563, 561, 560, 562), (565, 563, 562, 564), (567, 565, 564, 566), (569, 567, 566, 568), (571, 569, 568, 570), (573, 571, 570, 572), (575, 573, 572, 574), (577, 575, 574, 576), (579, 577, 576, 578), (581, 579, 578, 580), (583, 581, 580, 582), (585, 583, 582, 584), (587, 585, 584, 586), (589, 587, 586, 588), (591, 589, 588, 590), (593, 591, 590, 592), (595, 593, 592, 594), (608, 595, 594, 609), (599, 596, 597, 598), (601, 599, 598, 600), (603, 601, 600, 602), (605, 603, 602, 604), (552, 605, 604, 553), (596, 607, 606, 597), (552, 555, 291, 290), (630, 629, 632, 631), (629, 628, 633, 632), (628, 627, 634, 633), (627, 626, 635, 634), (626, 625, 610, 635), (611, 610, 625, 624), (612, 611, 624, 623), (613, 612, 623, 543), (614, 613, 543, 622), (615, 614, 622, 621), (616, 615, 621, 620), (617, 616, 620, 619), (618, 617, 619), (641, 638, 639, 640), (643, 641, 640, 642), (645, 643, 642, 644), (647, 645, 644, 646), (649, 647, 646, 648), (651, 649, 648, 650), (653, 651, 650, 652), (655, 653, 652, 654), (657, 655, 654, 656), (659, 657, 656, 658), (661, 659, 658, 660), (663, 661, 660, 662), (665, 663, 662, 664), (667, 665, 664, 666), (669, 667, 666, 668), (671, 669, 668, 670), (673, 671, 670, 672), (675, 673, 672, 674), (677, 675, 674, 676), (679, 677, 676, 678), (681, 679, 678, 680), (694, 681, 680, 695), (685, 682, 683, 684), (687, 685, 684, 686), (689, 687, 686, 688), (691, 689, 688, 690), (638, 691, 690, 639), (682, 693, 692, 683), (258, 257, 638, 641), (699, 703, 702, 698), (703, 701, 700, 702), (701, 697, 696, 700), (696, 698, 702, 700), (701, 703, 699, 697)])
me_cube_003.polygons.foreach_set('use_smooth', [1, 1, 1, 1, 1, 1, 1, 1, 1, 1, 1, 1, 1, 1, 1, 1, 1, 1, 1, 1, 1, 1, 1, 1, 1, 1, 1, 1, 1, 1, 1, 1, 1, 1, 1, 1, 1, 1, 1, 1, 1, 1, 1, 1, 1, 1, 1, 1, 1, 1, 1, 1, 1, 1, 1, 1, 1, 1, 1, 1, 1, 1, 1, 1, 1, 1, 1, 1, 1, 1, 1, 1, 1, 1, 1, 1, 1, 1, 1, 1, 1, 1, 1, 1, 1, 1, 1, 1, 1, 1, 1, 1, 1, 1, 1, 1, 1, 1, 1, 1, 1, 1, 1, 1, 1, 1, 1, 1, 1, 1, 1, 1, 1, 1, 1, 1, 1, 1, 1, 1, 1, 1, 1, 1, 1, 1, 1, 1, 1, 1, 1, 1, 1, 1, 1, 1, 1, 1, 1, 1, 1, 1, 1, 1, 1, 1, 1, 1, 1, 1, 1, 1, 1, 1, 1, 1, 1, 1, 1, 1, 1, 1, 1, 1, 1, 1, 1, 1, 1, 1, 1, 1, 1, 1, 1, 1, 1, 1, 1, 1, 1, 1, 1, 1, 1, 1, 1, 1, 1, 1, 1, 1, 1, 1, 1, 1, 1, 1, 1, 1, 1, 1, 1, 1, 1, 1, 1, 1, 1, 1, 1, 1, 1, 1, 1, 1, 1, 1, 1, 1, 1, 1, 1, 1, 1, 1, 1, 1, 1, 1, 1, 1, 1, 1, 1, 1, 1, 1, 1, 1, 1, 1, 1, 1, 1, 1, 1, 1, 1, 1, 1, 1, 1, 1, 1, 1, 1, 1, 1, 1, 1, 1, 1, 1, 1, 1, 1, 1, 1, 1, 1, 1, 1, 1, 1, 1, 1, 1, 1, 1, 1, 1, 1, 1, 1, 1, 1, 1, 1, 1, 1, 1, 1, 1, 1, 1, 1, 1, 1, 1, 1, 1, 1, 1, 1, 1, 1, 1, 1, 1, 1, 1, 1, 1, 1, 1, 1, 1, 1, 1, 1, 1, 1, 1, 1, 1, 1, 1, 1, 1, 1, 1, 1, 1, 1, 1, 1, 1, 1, 1, 1, 1, 1, 1, 1, 1, 1, 1, 1, 1, 1, 1, 1, 1, 1, 1, 1, 1, 1, 1, 1, 1, 1, 1, 1, 1, 1, 1, 1, 1, 1, 1, 1, 1, 1, 1, 1, 1, 1, 1, 1, 1, 1, 1, 1, 1, 1, 1, 1, 1, 1, 1, 1, 1, 1, 1, 1, 1, 1, 1, 1, 1, 1, 1, 1, 1, 1, 1, 1, 1, 1, 1, 1, 1, 1, 1, 1, 1, 1, 1, 1, 1, 1, 1, 1, 1, 1, 1, 1, 1, 1, 1, 1, 1, 1, 1, 1, 1, 1, 1, 1, 1, 1, 1, 1, 1, 1, 1, 1, 1, 1, 1, 1, 1, 1, 1, 1, 1, 1, 1, 1, 1, 1, 1, 1, 1, 1, 1, 1, 1, 1, 1, 1, 1, 1, 1, 1, 1, 1, 1, 1, 1, 1, 1, 1, 1, 1, 1, 1, 1, 1, 1, 1, 1, 1, 1, 1, 1, 1, 1, 1, 1, 1, 1, 1, 1, 1, 1, 1, 1, 1, 1, 1, 1, 1, 1, 1, 1, 1, 1, 1, 1, 1, 1, 1, 1, 1, 1, 1, 1, 1, 1, 1, 1, 1, 1, 1, 1, 1, 1, 1, 1, 1, 1, 1, 1, 1, 1, 1, 1, 1, 1, 1, 1, 1, 1, 1, 1, 1, 1, 1, 1, 1, 1, 1, 1, 1, 1, 1, 1, 1, 1, 1, 1, 1, 1, 1, 1, 1, 1, 1, 1, 1, 1, 1, 1, 1, 1, 1, 1, 1, 1, 1, 1, 1, 1, 1, 1, 1, 1, 1, 1, 1, 1, 1, 1, 1, 1, 1, 1, 1, 1, 1, 1, 1, 1, 1, 1, 1, 1, 1, 1, 1, 1, 0, 0, 0, 0, 0])
me_cube_003.polygons.foreach_set('material_index', [2, 2, 2, 2, 2, 2, 2, 2, 2, 2, 2, 2, 2, 2, 2, 2, 2, 2, 2, 2, 2, 2, 2, 2, 2, 2, 2, 2, 0, 0, 0, 0, 0, 0, 0, 0, 0, 0, 0, 0, 0, 0, 0, 0, 0, 0, 0, 0, 0, 0, 0, 0, 0, 0, 0, 0, 0, 0, 0, 0, 0, 0, 0, 0, 0, 0, 0, 0, 0, 0, 0, 0, 0, 0, 0, 0, 0, 0, 0, 0, 0, 0, 0, 0, 0, 0, 0, 0, 0, 0, 0, 0, 0, 0, 0, 0, 0, 0, 0, 0, 0, 0, 0, 0, 0, 0, 0, 0, 0, 0, 0, 0, 0, 0, 0, 0, 0, 0, 0, 0, 0, 0, 0, 0, 0, 0, 0, 0, 0, 0, 0, 0, 0, 0, 0, 0, 0, 0, 0, 0, 0, 0, 0, 0, 0, 0, 0, 0, 0, 0, 0, 0, 0, 0, 0, 0, 0, 0, 0, 0, 0, 0, 0, 0, 0, 0, 0, 0, 0, 0, 0, 0, 0, 0, 0, 0, 0, 0, 0, 0, 0, 0, 0, 0, 0, 0, 0, 0, 0, 0, 0, 0, 0, 0, 0, 0, 0, 0, 0, 0, 0, 0, 0, 0, 0, 0, 0, 0, 0, 0, 0, 0, 0, 0, 0, 0, 0, 0, 0, 0, 0, 0, 0, 0, 0, 0, 0, 0, 0, 0, 0, 0, 0, 0, 0, 0, 0, 0, 0, 0, 0, 0, 0, 0, 0, 0, 0, 0, 0, 0, 0, 0, 0, 0, 0, 0, 0, 0, 0, 0, 0, 0, 0, 0, 0, 0, 0, 0, 0, 0, 0, 0, 0, 0, 0, 0, 0, 0, 0, 0, 0, 0, 0, 0, 0, 0, 0, 0, 0, 0, 0, 0, 0, 0, 0, 0, 0, 0, 0, 0, 0, 0, 0, 0, 0, 0, 0, 0, 0, 0, 0, 0, 0, 0, 0, 0, 0, 0, 0, 0, 0, 0, 0, 0, 0, 0, 0, 0, 0, 0, 0, 0, 0, 0, 0, 0, 0, 0, 0, 0, 0, 0, 0, 0, 0, 0, 0, 0, 0, 0, 0, 0, 0, 0, 0, 0, 0, 0, 0, 0, 0, 0, 0, 0, 0, 0, 0, 0, 0, 0, 0, 0, 0, 0, 0, 0, 0, 0, 0, 0, 0, 0, 0, 0, 0, 0, 0, 0, 0, 0, 0, 0, 0, 0, 0, 0, 0, 0, 0, 0, 0, 0, 0, 0, 0, 0, 0, 0, 0, 0, 0, 0, 0, 0, 0, 0, 0, 0, 0, 0, 0, 0, 0, 0, 0, 0, 0, 0, 0, 0, 0, 0, 0, 0, 0, 0, 0, 0, 0, 0, 0, 0, 0, 0, 0, 0, 0, 0, 0, 0, 0, 0, 0, 0, 0, 0, 0, 0, 0, 0, 0, 0, 0, 0, 0, 0, 0, 0, 0, 0, 0, 0, 0, 0, 0, 0, 0, 0, 0, 0, 0, 0, 0, 0, 0, 0, 0, 0, 0, 0, 0, 0, 0, 0, 0, 0, 0, 0, 0, 0, 0, 0, 0, 0, 0, 0, 0, 0, 0, 0, 0, 0, 0, 0, 0, 0, 0, 0, 0, 0, 0, 0, 0, 0, 0, 0, 0, 0, 0, 0, 0, 0, 0, 0, 0, 0, 0, 0, 0, 0, 0, 0, 0, 0, 0, 0, 0, 0, 0, 0, 0, 0, 0, 0, 0, 0, 0, 0, 0, 0, 0, 0, 0, 0, 0, 0, 0, 0, 0, 0, 0, 0, 0, 0, 0, 0, 0, 0, 0, 0, 0, 0, 0, 0, 0, 0, 0, 0, 0, 0, 0, 0, 0, 0, 0, 0, 0, 0, 0, 0, 0, 0, 0, 0, 0, 0, 0, 0, 0, 0, 0, 0, 0, 0, 0, 0, 0, 0, 0, 0, 0, 0, 0, 0, 0, 0, 0, 0, 0])
_uv = me_cube_003.uv_layers.new(name='UVMap')
_uv.uv.foreach_set('vector', [0.593, 0.8009, 0.5778, 0.8009, 0.5778, 0.4262, 0.593, 0.4262, 0.8005, 0.8009, 0.7857, 0.8009, 0.7857, 0.4262, 0.8005, 0.4262, 0.6084, 0.8009, 0.593, 0.8009, 0.593, 0.4262, 0.6084, 0.4262, 0.8155, 0.8009, 0.8005, 0.8009, 0.8005, 0.4262, 0.8155, 0.4262, 0.6238, 0.8009, 0.6084, 0.8009, 0.6084, 0.4262, 0.6238, 0.4262, 0.8208, 0.8009, 0.8155, 0.8009, 0.8155, 0.4262, 0.8208, 0.4262, 0.6392, 0.8009, 0.6238, 0.8009, 0.6238, 0.4262, 0.6392, 0.4262, 0.4471, 0.8009, 0.4322, 0.8009, 0.4322, 0.4262, 0.4471, 0.4262, 0.6546, 0.8009, 0.6392, 0.8009, 0.6392, 0.4262, 0.6546, 0.4262, 0.4619, 0.8009, 0.4471, 0.8009, 0.4471, 0.4262, 0.4619, 0.4262, 0.6698, 0.8009, 0.6546, 0.8009, 0.6546, 0.4262, 0.6698, 0.4262, 0.4764, 0.8009, 0.4619, 0.8009, 0.4619, 0.4262, 0.4764, 0.4262, 0.6848, 0.8009, 0.6698, 0.8009, 0.6698, 0.4262, 0.6848, 0.4262, 0.4907, 0.8009, 0.4764, 0.8009, 0.4764, 0.4262, 0.4907, 0.4262, 0.6995, 0.8009, 0.6848, 0.8009, 0.6848, 0.4262, 0.6995, 0.4262, 0.505, 0.8009, 0.4907, 0.8009, 0.4907, 0.4262, 0.505, 0.4262, 0.714, 0.8009, 0.6995, 0.8009, 0.6995, 0.4262, 0.714, 0.4262, 0.5192, 0.8009, 0.505, 0.8009, 0.505, 0.4262, 0.5192, 0.4262, 0.4322, 0.8009, 0.4266, 0.8009, 0.4266, 0.4262, 0.4322, 0.4262, 0.7284, 0.8009, 0.714, 0.8009, 0.714, 0.4262, 0.7284, 0.4262, 0.5336, 0.8009, 0.5192, 0.8009, 0.5192, 0.4262, 0.5336, 0.4262, 0.7426, 0.8009, 0.7284, 0.8009, 0.7284, 0.4262, 0.7426, 0.4262, 0.5481, 0.8009, 0.5336, 0.8009, 0.5336, 0.4262, 0.5481, 0.4262, 0.7569, 0.8009, 0.7426, 0.8009, 0.7426, 0.4262, 0.7569, 0.4262, 0.5628, 0.8009, 0.5481, 0.8009, 0.5481, 0.4262, 0.5628, 0.4262, 0.7712, 0.8009, 0.7569, 0.8009, 0.7569, 0.4262, 0.7712, 0.4262, 0.5778, 0.8009, 0.5628, 0.8009, 0.5628, 0.4262, 0.5778, 0.4262, 0.7857, 0.8009, 0.7712, 0.8009, 0.7712, 0.4262, 0.7857, 0.4262, 0.01066, 0.5177, 0.01763, 0.5035, 0.01877, 0.5042, 0.01192, 0.5182, 0.01763, 0.5035, 0.027, 0.4911, 0.02799, 0.4921, 0.01877, 0.5042, 0.027, 0.4911, 0.03843, 0.481, 0.03922, 0.4821, 0.02799, 0.4921, 0.03843, 0.481, 0.05149, 0.4734, 0.05204, 0.4746, 0.03922, 0.4821, 0.1459, 0.5887, 0.1432, 0.5943, 0.142, 0.5936, 0.1444, 0.5887, 0.05149, 0.4734, 0.06566, 0.4687, 0.06594, 0.47, 0.05204, 0.4746, 0.09515, 0.6291, 0.0804, 0.6307, 0.0804, 0.6294, 0.09486, 0.6278, 0.01073, 0.458, 0.004165, 0.458, 0.004167, 0.4193, 0.01073, 0.4193, 0.06566, 0.4687, 0.0804, 0.4671, 0.0804, 0.4685, 0.06594, 0.47, 0.05149, 0.6245, 0.03843, 0.6169, 0.03922, 0.6158, 0.05204, 0.6232, 0.1224, 0.6169, 0.1093, 0.6245, 0.1088, 0.6232, 0.1216, 0.6158, 0.0804, 0.4671, 0.09515, 0.4687, 0.09486, 0.47, 0.0804, 0.4685, 0.03843, 0.6169, 0.027, 0.6067, 0.02799, 0.6058, 0.03922, 0.6158, 0.1093, 0.6245, 0.09515, 0.6291, 0.09486, 0.6278, 0.1088, 0.6232, 0.09515, 0.4687, 0.1093, 0.4734, 0.1088, 0.4746, 0.09486, 0.47, 0.027, 0.6067, 0.01763, 0.5943, 0.01877, 0.5936, 0.02799, 0.6058, 0.1093, 0.4734, 0.1224, 0.481, 0.1216, 0.4821, 0.1088, 0.4746, 0.01763, 0.5943, 0.01066, 0.5802, 0.01192, 0.5797, 0.01877, 0.5936, 0.1019, 0.458, 0.08698, 0.458, 0.08698, 0.4193, 0.1019, 0.4193, 0.1224, 0.481, 0.1338, 0.4911, 0.1328, 0.4921, 0.1216, 0.4821, 0.01066, 0.5802, 0.006379, 0.5649, 0.007706, 0.5646, 0.01192, 0.5797, 0.1338, 0.4911, 0.1432, 0.5035, 0.142, 0.5042, 0.1328, 0.4921, 0.006379, 0.5649, 0.004932, 0.5489, 0.006281, 0.5489, 0.007706, 0.5646, 0.1432, 0.5035, 0.1459, 0.5092, 0.1444, 0.5092, 0.142, 0.5042, 0.004932, 0.5489, 0.006379, 0.533, 0.007706, 0.5332, 0.006281, 0.5489, 0.006379, 0.533, 0.01066, 0.5177, 0.01192, 0.5182, 0.007706, 0.5332, 0.1432, 0.5943, 0.1338, 0.6067, 0.1328, 0.6058, 0.142, 0.5936, 0.2433, 0.3356, 0.2273, 0.3356, 0.2273, 0.3209, 0.2433, 0.3209, 0.2592, 0.3356, 0.2433, 0.3356, 0.2433, 0.3209, 0.2592, 0.3209, 0.2748, 0.3356, 0.2592, 0.3356, 0.2592, 0.3209, 0.2748, 0.3209, 0.2902, 0.3356, 0.2748, 0.3356, 0.2748, 0.3209, 0.2902, 0.3209, 0.01074, 0.3356, 0.004171, 0.3356, 0.004172, 0.3209, 0.01074, 0.3209, 0.3054, 0.3356, 0.2902, 0.3356, 0.2902, 0.3209, 0.3054, 0.3209, 0.1019, 0.3356, 0.08698, 0.3356, 0.08698, 0.3209, 0.1019, 0.3209, 0.02632, 0.3356, 0.01074, 0.3356, 0.01074, 0.3209, 0.02632, 0.3209, 0.3205, 0.3356, 0.3054, 0.3356, 0.3054, 0.3209, 0.3205, 0.3209, 0.117, 0.3356, 0.1019, 0.3356, 0.1019, 0.3209, 0.117, 0.3209, 0.0418, 0.3356, 0.02632, 0.3356, 0.02632, 0.3209, 0.0418, 0.3209, 0.3354, 0.3356, 0.3205, 0.3356, 0.3205, 0.3209, 0.3354, 0.3209, 0.1322, 0.3356, 0.117, 0.3356, 0.117, 0.3209, 0.1322, 0.3209, 0.057, 0.3356, 0.0418, 0.3356, 0.0418, 0.3209, 0.057, 0.3209, 0.3504, 0.3356, 0.3354, 0.3356, 0.3354, 0.3209, 0.3504, 0.3209, 0.1476, 0.3356, 0.1322, 0.3356, 0.1322, 0.3209, 0.1476, 0.3209, 0.07204, 0.3356, 0.057, 0.3356, 0.057, 0.3209, 0.07204, 0.3209, 0.3654, 0.3356, 0.3504, 0.3356, 0.3504, 0.3209, 0.3654, 0.3209, 0.1632, 0.3356, 0.1476, 0.3356, 0.1476, 0.3209, 0.1632, 0.3209, 0.08698, 0.3356, 0.07204, 0.3356, 0.07204, 0.3209, 0.08698, 0.3209, 0.3806, 0.3356, 0.3654, 0.3356, 0.3654, 0.3209, 0.3806, 0.3209, 0.1791, 0.3356, 0.1632, 0.3356, 0.1632, 0.3209, 0.1791, 0.3209, 0.3961, 0.3356, 0.3806, 0.3356, 0.3806, 0.3209, 0.3961, 0.3209, 0.1951, 0.3356, 0.1791, 0.3356, 0.1791, 0.3209, 0.1951, 0.3209, 0.4117, 0.3356, 0.3961, 0.3356, 0.3961, 0.3209, 0.4117, 0.3209, 0.2112, 0.3356, 0.1951, 0.3356, 0.1951, 0.3209, 0.2112, 0.3209, 0.2273, 0.3356, 0.2112, 0.3356, 0.2112, 0.3209, 0.2273, 0.3209, 0.4182, 0.3209, 0.4182, 0.3356, 0.4117, 0.3356, 0.4117, 0.3209, 0.2433, 0.2409, 0.2273, 0.2409, 0.2273, 0.2263, 0.2433, 0.2263, 0.2592, 0.2409, 0.2433, 0.2409, 0.2433, 0.2263, 0.2592, 0.2263, 0.2748, 0.2409, 0.2592, 0.2409, 0.2592, 0.2263, 0.2748, 0.2263, 0.2902, 0.2409, 0.2748, 0.2409, 0.2748, 0.2263, 0.2902, 0.2263, 0.01074, 0.2409, 0.004177, 0.2409, 0.004178, 0.2263, 0.01075, 0.2263, 0.3054, 0.2409, 0.2902, 0.2409, 0.2902, 0.2263, 0.3054, 0.2263, 0.1019, 0.2409, 0.08699, 0.2409, 0.08699, 0.2263, 0.1019, 0.2263, 0.02633, 0.2409, 0.01074, 0.2409, 0.01075, 0.2263, 0.02633, 0.2263, 0.3205, 0.2409, 0.3054, 0.2409, 0.3054, 0.2263, 0.3205, 0.2263, 0.117, 0.2409, 0.1019, 0.2409, 0.1019, 0.2263, 0.117, 0.2263, 0.04181, 0.2409, 0.02633, 0.2409, 0.02633, 0.2263, 0.04181, 0.2263, 0.3354, 0.2409, 0.3205, 0.2409, 0.3205, 0.2263, 0.3354, 0.2263, 0.1322, 0.2409, 0.117, 0.2409, 0.117, 0.2263, 0.1322, 0.2263, 0.05701, 0.2409, 0.04181, 0.2409, 0.04181, 0.2263, 0.05701, 0.2263, 0.3504, 0.2409, 0.3354, 0.2409, 0.3354, 0.2263, 0.3504, 0.2263, 0.1476, 0.2409, 0.1322, 0.2409, 0.1322, 0.2263, 0.1476, 0.2263, 0.07204, 0.2409, 0.05701, 0.2409, 0.05701, 0.2263, 0.07204, 0.2263, 0.3654, 0.2409, 0.3504, 0.2409, 0.3504, 0.2263, 0.3654, 0.2263, 0.1632, 0.2409, 0.1476, 0.2409, 0.1476, 0.2263, 0.1632, 0.2263, 0.08699, 0.2409, 0.07204, 0.2409, 0.07204, 0.2263, 0.08699, 0.2263, 0.3806, 0.2409, 0.3654, 0.2409, 0.3654, 0.2263, 0.3806, 0.2263, 0.1791, 0.2409, 0.1632, 0.2409, 0.1632, 0.2263, 0.1791, 0.2263, 0.3961, 0.2409, 0.3806, 0.2409, 0.3806, 0.2263, 0.3961, 0.2263, 0.1951, 0.2409, 0.1791, 0.2409, 0.1791, 0.2263, 0.1951, 0.2263, 0.4117, 0.2409, 0.3961, 0.2409, 0.3961, 0.2263, 0.4117, 0.2263, 0.2112, 0.2409, 0.1951, 0.2409, 0.1951, 0.2263, 0.2112, 0.2263, 0.2273, 0.2409, 0.2112, 0.2409, 0.2112, 0.2263, 0.2273, 0.2263, 0.4182, 0.2263, 0.4182, 0.2409, 0.4117, 0.2409, 0.4117, 0.2263, 0.2433, 0.1463, 0.2273, 0.1463, 0.2273, 0.1316, 0.2433, 0.1316, 0.2592, 0.1463, 0.2433, 0.1463, 0.2433, 0.1316, 0.2592, 0.1316, 0.2748, 0.1463, 0.2592, 0.1463, 0.2592, 0.1316, 0.2748, 0.1316, 0.2902, 0.1463, 0.2748, 0.1463, 0.2748, 0.1316, 0.2902, 0.1316, 0.01075, 0.1463, 0.004184, 0.1463, 0.004185, 0.1316, 0.01075, 0.1316, 0.3054, 0.1463, 0.2902, 0.1463, 0.2902, 0.1316, 0.3054, 0.1316, 0.1019, 0.1463, 0.08699, 0.1463, 0.08699, 0.1316, 0.1019, 0.1316, 0.02633, 0.1463, 0.01075, 0.1463, 0.01075, 0.1316, 0.02634, 0.1316, 0.3205, 0.1463, 0.3054, 0.1463, 0.3054, 0.1316, 0.3205, 0.1316, 0.117, 0.1463, 0.1019, 0.1463, 0.1019, 0.1316, 0.117, 0.1316, 0.04181, 0.1463, 0.02633, 0.1463, 0.02634, 0.1316, 0.04181, 0.1316, 0.3354, 0.1463, 0.3205, 0.1463, 0.3205, 0.1316, 0.3354, 0.1316, 0.1322, 0.1463, 0.117, 0.1463, 0.117, 0.1316, 0.1322, 0.1316, 0.05701, 0.1463, 0.04181, 0.1463, 0.04181, 0.1316, 0.05701, 0.1316, 0.3503, 0.1463, 0.3354, 0.1463, 0.3354, 0.1316, 0.3503, 0.1316, 0.1476, 0.1463, 0.1322, 0.1463, 0.1322, 0.1316, 0.1476, 0.1316, 0.07205, 0.1463, 0.05701, 0.1463, 0.05701, 0.1316, 0.07205, 0.1316, 0.3654, 0.1463, 0.3503, 0.1463, 0.3503, 0.1316, 0.3654, 0.1316, 0.1632, 0.1463, 0.1476, 0.1463, 0.1476, 0.1316, 0.1632, 0.1316, 0.08699, 0.1463, 0.07205, 0.1463, 0.07205, 0.1316, 0.08699, 0.1316, 0.3806, 0.1463, 0.3654, 0.1463, 0.3654, 0.1316, 0.3806, 0.1316, 0.1791, 0.1463, 0.1632, 0.1463, 0.1632, 0.1316, 0.1791, 0.1316, 0.3961, 0.1463, 0.3806, 0.1463, 0.3806, 0.1316, 0.3961, 0.1316, 0.1951, 0.1463, 0.1791, 0.1463, 0.1791, 0.1316, 0.1951, 0.1316, 0.4116, 0.1463, 0.3961, 0.1463, 0.3961, 0.1316, 0.4116, 0.1316, 0.2112, 0.1463, 0.1951, 0.1463, 0.1951, 0.1316, 0.2112, 0.1316, 0.2273, 0.1463, 0.2112, 0.1463, 0.2112, 0.1316, 0.2273, 0.1316, 0.4182, 0.1316, 0.4182, 0.1463, 0.4116, 0.1463, 0.4116, 0.1316, 0.1607, 0.5795, 0.1564, 0.5642, 0.1579, 0.5639, 0.1621, 0.579, 0.1677, 0.5937, 0.1607, 0.5795, 0.1621, 0.579, 0.1689, 0.5929, 0.1771, 0.6061, 0.1677, 0.5937, 0.1689, 0.5929, 0.1781, 0.6051, 0.1885, 0.6163, 0.1771, 0.6061, 0.1781, 0.6051, 0.1894, 0.6151, 0.284, 0.4904, 0.2934, 0.5028, 0.2922, 0.5036, 0.283, 0.4914, 0.2016, 0.6239, 0.1885, 0.6163, 0.1894, 0.6151, 0.2022, 0.6226, 0.2306, 0.4664, 0.2453, 0.468, 0.245, 0.4694, 0.2306, 0.4678, 0.2934, 0.5028, 0.2961, 0.5085, 0.2946, 0.5085, 0.2922, 0.5036, 0.2158, 0.6285, 0.2016, 0.6239, 0.2022, 0.6226, 0.2161, 0.6271, 0.2016, 0.4726, 0.2158, 0.468, 0.2161, 0.4694, 0.2022, 0.4739, 0.2726, 0.4802, 0.284, 0.4904, 0.283, 0.4914, 0.2717, 0.4814, 0.2306, 0.6301, 0.2158, 0.6285, 0.2161, 0.6271, 0.2306, 0.6287, 0.1885, 0.4802, 0.2016, 0.4726, 0.2022, 0.4739, 0.1894, 0.4814, 0.2595, 0.4726, 0.2726, 0.4802, 0.2717, 0.4814, 0.2589, 0.4739, 0.2453, 0.6285, 0.2306, 0.6301, 0.2306, 0.6287, 0.245, 0.6271, 0.1771, 0.4904, 0.1885, 0.4802, 0.1894, 0.4814, 0.1781, 0.4914, 0.2453, 0.468, 0.2595, 0.4726, 0.2589, 0.4739, 0.245, 0.4694, 0.2595, 0.6239, 0.2453, 0.6285, 0.245, 0.6271, 0.2589, 0.6226, 0.1677, 0.5028, 0.1771, 0.4904, 0.1781, 0.4914, 0.1689, 0.5036, 0.2158, 0.468, 0.2306, 0.4664, 0.2306, 0.4678, 0.2161, 0.4694, 0.2726, 0.6163, 0.2595, 0.6239, 0.2589, 0.6226, 0.2717, 0.6151, 0.1607, 0.517, 0.1677, 0.5028, 0.1689, 0.5036, 0.1621, 0.5175, 0.284, 0.6061, 0.2726, 0.6163, 0.2717, 0.6151, 0.283, 0.6051, 0.1564, 0.5323, 0.1607, 0.517, 0.1621, 0.5175, 0.1579, 0.5326, 0.2934, 0.5937, 0.284, 0.6061, 0.283, 0.6051, 0.2922, 0.5929, 0.155, 0.5483, 0.1564, 0.5323, 0.1579, 0.5326, 0.1564, 0.5483, 0.1564, 0.5642, 0.155, 0.5483, 0.1564, 0.5483, 0.1579, 0.5639, 0.2961, 0.588, 0.2934, 0.5937, 0.2922, 0.5929, 0.2946, 0.588, 0.4182, 0.4193, 0.4117, 0.4193, 0.4117, 0.3356, 0.4182, 0.3356, 0.4117, 0.4193, 0.3961, 0.4193, 0.3961, 0.3356, 0.4117, 0.3356, 0.4182, 0.3209, 0.4117, 0.3209, 0.4117, 0.2409, 0.4182, 0.2409, 0.4117, 0.3209, 0.3961, 0.3209, 0.3961, 0.2409, 0.4117, 0.2409, 0.4182, 0.2263, 0.4117, 0.2263, 0.4116, 0.1463, 0.4182, 0.1463, 0.4117, 0.2263, 0.3961, 0.2263, 0.3961, 0.1463, 0.4116, 0.1463, 0.4182, 0.1316, 0.4116, 0.1316, 0.4116, 0.04789, 0.4182, 0.04789, 0.4116, 0.1316, 0.3961, 0.1316, 0.396, 0.04789, 0.4116, 0.04789, 0.01073, 0.4193, 0.004167, 0.4193, 0.004171, 0.3356, 0.01074, 0.3356, 0.02632, 0.4193, 0.01073, 0.4193, 0.01074, 0.3356, 0.02632, 0.3356, 0.01074, 0.3209, 0.004172, 0.3209, 0.004177, 0.2409, 0.01074, 0.2409, 0.02632, 0.3209, 0.01074, 0.3209, 0.01074, 0.2409, 0.02633, 0.2409, 0.01075, 0.2263, 0.004178, 0.2263, 0.004184, 0.1463, 0.01075, 0.1463, 0.02633, 0.2263, 0.01075, 0.2263, 0.01075, 0.1463, 0.02633, 0.1463, 0.01075, 0.1316, 0.004185, 0.1316, 0.004194, 0.04789, 0.01076, 0.0479, 0.02634, 0.1316, 0.01075, 0.1316, 0.01076, 0.0479, 0.02634, 0.0479, 0.5335, 0.177, 0.5332, 0.1928, 0.5184, 0.1925, 0.5187, 0.1767, 0.5338, 0.1613, 0.5335, 0.177, 0.5187, 0.1767, 0.519, 0.1611, 0.5341, 0.1459, 0.5338, 0.1613, 0.519, 0.1611, 0.5193, 0.1457, 0.5343, 0.1307, 0.5341, 0.1459, 0.5193, 0.1457, 0.5195, 0.1305, 0.5301, 0.4077, 0.5301, 0.4133, 0.5152, 0.4137, 0.515, 0.408, 0.5345, 0.1158, 0.5343, 0.1307, 0.5195, 0.1305, 0.5197, 0.1156, 0.5308, 0.3169, 0.5305, 0.3317, 0.5156, 0.3315, 0.5158, 0.3166, 0.53, 0.3921, 0.5301, 0.4077, 0.515, 0.408, 0.5147, 0.3921, 0.5347, 0.1011, 0.5345, 0.1158, 0.5197, 0.1156, 0.5199, 0.1009, 0.531, 0.302, 0.5308, 0.3169, 0.5158, 0.3166, 0.5161, 0.3017, 0.53, 0.3766, 0.53, 0.3921, 0.5147, 0.3921, 0.5149, 0.3765, 0.5349, 0.0864, 0.5347, 0.1011, 0.5199, 0.1009, 0.5201, 0.08621, 0.5313, 0.287, 0.531, 0.302, 0.5161, 0.3017, 0.5164, 0.2867, 0.5302, 0.3615, 0.53, 0.3766, 0.5149, 0.3765, 0.5151, 0.3613, 0.5351, 0.07175, 0.5349, 0.0864, 0.5201, 0.08621, 0.5203, 0.07154, 0.5316, 0.2717, 0.5313, 0.287, 0.5164, 0.2867, 0.5167, 0.2714, 0.5303, 0.3465, 0.5302, 0.3615, 0.5151, 0.3613, 0.5153, 0.3463, 0.5353, 0.05701, 0.5351, 0.07175, 0.5203, 0.07154, 0.5205, 0.05678, 0.5319, 0.2562, 0.5316, 0.2717, 0.5167, 0.2714, 0.517, 0.2559, 0.5305, 0.3317, 0.5303, 0.3465, 0.5153, 0.3463, 0.5156, 0.3315, 0.5356, 0.04208, 0.5353, 0.05701, 0.5205, 0.05678, 0.5208, 0.04183, 0.5322, 0.2405, 0.5319, 0.2562, 0.517, 0.2559, 0.5174, 0.2402, 0.5358, 0.02692, 0.5356, 0.04208, 0.5208, 0.04183, 0.521, 0.02665, 0.5326, 0.2247, 0.5322, 0.2405, 0.5174, 0.2402, 0.5177, 0.2244, 0.5361, 0.01151, 0.5358, 0.02692, 0.521, 0.02665, 0.5213, 0.01124, 0.5329, 0.2087, 0.5326, 0.2247, 0.5177, 0.2244, 0.5181, 0.2084, 0.5332, 0.1928, 0.5329, 0.2087, 0.5181, 0.2084, 0.5184, 0.1925, 0.5361, 0.01151, 0.5213, 0.01124, 0.5214, 0.005691, 0.5362, 0.005959, 0.6294, 0.1788, 0.629, 0.1946, 0.6141, 0.1943, 0.6145, 0.1784, 0.6297, 0.163, 0.6294, 0.1788, 0.6145, 0.1784, 0.6148, 0.1627, 0.6301, 0.1474, 0.6297, 0.163, 0.6148, 0.1627, 0.6151, 0.1472, 0.6305, 0.132, 0.6301, 0.1474, 0.6151, 0.1472, 0.6154, 0.1318, 0.6261, 0.4077, 0.6261, 0.4132, 0.6113, 0.4133, 0.6113, 0.4078, 0.6308, 0.1167, 0.6305, 0.132, 0.6154, 0.1318, 0.6155, 0.1168, 0.6266, 0.3182, 0.6264, 0.3329, 0.6116, 0.3327, 0.6118, 0.318, 0.6263, 0.3924, 0.6261, 0.4077, 0.6113, 0.4078, 0.6113, 0.3923, 0.63, 0.1018, 0.6308, 0.1167, 0.6155, 0.1168, 0.6153, 0.102, 0.6268, 0.3035, 0.6266, 0.3182, 0.6118, 0.318, 0.612, 0.3032, 0.626, 0.377, 0.6263, 0.3924, 0.6113, 0.3923, 0.6113, 0.377, 0.6296, 0.0874, 0.63, 0.1018, 0.6153, 0.102, 0.6152, 0.08744, 0.6271, 0.2885, 0.6268, 0.3035, 0.612, 0.3032, 0.6123, 0.2883, 0.6261, 0.3621, 0.626, 0.377, 0.6113, 0.377, 0.6113, 0.3621, 0.6296, 0.07311, 0.6296, 0.0874, 0.6152, 0.08744, 0.6152, 0.07295, 0.6274, 0.2734, 0.6271, 0.2885, 0.6123, 0.2883, 0.6125, 0.2731, 0.6262, 0.3475, 0.6261, 0.3621, 0.6113, 0.3621, 0.6115, 0.3473, 0.63, 0.05872, 0.6296, 0.07311, 0.6152, 0.07295, 0.6155, 0.05836, 0.6276, 0.258, 0.6274, 0.2734, 0.6125, 0.2731, 0.6128, 0.2577, 0.6264, 0.3329, 0.6262, 0.3475, 0.6115, 0.3473, 0.6116, 0.3327, 0.6305, 0.0441, 0.63, 0.05872, 0.6155, 0.05836, 0.6159, 0.04356, 0.628, 0.2423, 0.6276, 0.258, 0.6128, 0.2577, 0.6131, 0.242, 0.6313, 0.02882, 0.6305, 0.0441, 0.6159, 0.04356, 0.6164, 0.02842, 0.6283, 0.2265, 0.628, 0.2423, 0.6131, 0.242, 0.6135, 0.2262, 0.6316, 0.01339, 0.6313, 0.02882, 0.6164, 0.02842, 0.6167, 0.013, 0.6286, 0.2106, 0.6283, 0.2265, 0.6135, 0.2262, 0.6138, 0.2103, 0.629, 0.1946, 0.6286, 0.2106, 0.6138, 0.2103, 0.6141, 0.1943, 0.6316, 0.01339, 0.6167, 0.013, 0.6169, 0.007443, 0.6318, 0.00784, 0.7268, 0.1815, 0.7264, 0.1972, 0.7116, 0.1968, 0.7121, 0.1811, 0.7273, 0.1659, 0.7268, 0.1815, 0.7121, 0.1811, 0.7125, 0.1655, 0.7278, 0.1505, 0.7273, 0.1659, 0.7125, 0.1655, 0.713, 0.1501, 0.7283, 0.1354, 0.7278, 0.1505, 0.713, 0.1501, 0.7135, 0.1349, 0.7202, 0.4096, 0.7201, 0.4151, 0.7055, 0.4146, 0.7056, 0.4091, 0.7288, 0.1204, 0.7283, 0.1354, 0.7135, 0.1349, 0.714, 0.12, 0.7232, 0.3203, 0.7229, 0.3349, 0.7081, 0.3345, 0.7085, 0.3199, 0.7208, 0.3943, 0.7202, 0.4096, 0.7056, 0.4091, 0.7059, 0.3938, 0.7293, 0.1056, 0.7288, 0.1204, 0.714, 0.12, 0.7145, 0.1052, 0.7236, 0.3056, 0.7232, 0.3203, 0.7085, 0.3199, 0.7088, 0.3052, 0.7215, 0.3792, 0.7208, 0.3943, 0.7059, 0.3938, 0.7067, 0.3785, 0.7297, 0.09082, 0.7293, 0.1056, 0.7145, 0.1052, 0.7149, 0.0906, 0.724, 0.2907, 0.7236, 0.3056, 0.7088, 0.3052, 0.7092, 0.2903, 0.722, 0.3642, 0.7215, 0.3792, 0.7067, 0.3785, 0.7073, 0.3637, 0.7298, 0.07592, 0.7297, 0.09082, 0.7149, 0.0906, 0.715, 0.07605, 0.7243, 0.2756, 0.724, 0.2907, 0.7092, 0.2903, 0.7096, 0.2752, 0.7225, 0.3495, 0.722, 0.3642, 0.7073, 0.3637, 0.7077, 0.3491, 0.7295, 0.06087, 0.7298, 0.07592, 0.715, 0.07605, 0.7147, 0.06146, 0.7247, 0.2602, 0.7243, 0.2756, 0.7096, 0.2752, 0.71, 0.2598, 0.7229, 0.3349, 0.7225, 0.3495, 0.7077, 0.3491, 0.7081, 0.3345, 0.7286, 0.04564, 0.7295, 0.06087, 0.7147, 0.06146, 0.7137, 0.04663, 0.7251, 0.2446, 0.7247, 0.2602, 0.71, 0.2598, 0.7104, 0.2443, 0.7275, 0.03019, 0.7286, 0.04564, 0.7137, 0.04663, 0.712, 0.03092, 0.7255, 0.2289, 0.7251, 0.2446, 0.7104, 0.2443, 0.7108, 0.2285, 0.7268, 0.01452, 0.7275, 0.03019, 0.712, 0.03092, 0.712, 0.01521, 0.7259, 0.2131, 0.7255, 0.2289, 0.7108, 0.2285, 0.7112, 0.2127, 0.7264, 0.1972, 0.7259, 0.2131, 0.7112, 0.2127, 0.7116, 0.1968, 0.7268, 0.01452, 0.712, 0.01521, 0.7119, 0.009664, 0.7265, 0.008919, 0.2946, 0.588, 0.2922, 0.5929, 0.2922, 0.5036, 0.2946, 0.5085, 0.5214, 0.005691, 0.5213, 0.01124, 0.4368, 0.009712, 0.4369, 0.004165, 0.5213, 0.01124, 0.521, 0.02665, 0.4366, 0.02513, 0.4368, 0.009712, 0.6169, 0.007443, 0.6167, 0.013, 0.5361, 0.01151, 0.5362, 0.005959, 0.6167, 0.013, 0.6164, 0.02842, 0.5358, 0.02692, 0.5361, 0.01151, 0.7119, 0.009664, 0.712, 0.01521, 0.6316, 0.01339, 0.6318, 0.00784, 0.712, 0.01521, 0.712, 0.03092, 0.6313, 0.02882, 0.6316, 0.01339, 0.8133, 0.004165, 0.8135, 0.009893, 0.7268, 0.01452, 0.7265, 0.008919, 0.8135, 0.009893, 0.8144, 0.02575, 0.7275, 0.03019, 0.7268, 0.01452, 0.515, 0.408, 0.5152, 0.4137, 0.4272, 0.4165, 0.4271, 0.4107, 0.5147, 0.3921, 0.515, 0.408, 0.4271, 0.4107, 0.4266, 0.3947, 0.6113, 0.4078, 0.6113, 0.4133, 0.5301, 0.4133, 0.5301, 0.4077, 0.6113, 0.3923, 0.6113, 0.4078, 0.5301, 0.4077, 0.53, 0.3921, 0.7056, 0.4091, 0.7055, 0.4146, 0.6261, 0.4132, 0.6261, 0.4077, 0.7059, 0.3938, 0.7056, 0.4091, 0.6261, 0.4077, 0.6263, 0.3924, 0.8038, 0.4124, 0.8036, 0.4179, 0.7201, 0.4151, 0.7202, 0.4096, 0.8043, 0.3971, 0.8038, 0.4124, 0.7202, 0.4096, 0.7208, 0.3943, 0.08698, 0.458, 0.07203, 0.458, 0.07203, 0.4193, 0.08698, 0.4193, 0.117, 0.458, 0.1019, 0.458, 0.1019, 0.4193, 0.117, 0.4193, 0.1322, 0.458, 0.117, 0.458, 0.117, 0.4193, 0.1322, 0.4193, 0.1476, 0.458, 0.1322, 0.458, 0.1322, 0.4193, 0.1476, 0.4193, 0.1632, 0.458, 0.1476, 0.458, 0.1476, 0.4193, 0.1632, 0.4193, 0.1791, 0.458, 0.1632, 0.458, 0.1632, 0.4193, 0.1791, 0.4193, 0.1951, 0.458, 0.1791, 0.458, 0.1791, 0.4193, 0.1951, 0.4193, 0.2112, 0.458, 0.1951, 0.458, 0.1951, 0.4193, 0.2112, 0.4193, 0.2273, 0.458, 0.2112, 0.458, 0.2112, 0.4193, 0.2273, 0.4193, 0.2433, 0.458, 0.2273, 0.458, 0.2273, 0.4193, 0.2433, 0.4193, 0.2592, 0.458, 0.2433, 0.458, 0.2433, 0.4193, 0.2592, 0.4193, 0.2748, 0.458, 0.2592, 0.458, 0.2592, 0.4193, 0.2748, 0.4193, 0.2902, 0.458, 0.2748, 0.458, 0.2748, 0.4193, 0.2902, 0.4193, 0.3054, 0.458, 0.2902, 0.458, 0.2902, 0.4193, 0.3054, 0.4193, 0.3205, 0.458, 0.3054, 0.458, 0.3054, 0.4193, 0.3205, 0.4193, 0.3354, 0.4581, 0.3205, 0.458, 0.3205, 0.4193, 0.3354, 0.4193, 0.3504, 0.4581, 0.3354, 0.4581, 0.3354, 0.4193, 0.3504, 0.4193, 0.3654, 0.4581, 0.3504, 0.4581, 0.3504, 0.4193, 0.3654, 0.4193, 0.3806, 0.4581, 0.3654, 0.4581, 0.3654, 0.4193, 0.3806, 0.4193, 0.396, 0.4581, 0.3806, 0.4581, 0.3806, 0.4193, 0.3961, 0.4193, 0.4117, 0.4581, 0.396, 0.4581, 0.3961, 0.4193, 0.4117, 0.4193, 0.4182, 0.4193, 0.4182, 0.4581, 0.4117, 0.4581, 0.4117, 0.4193, 0.02638, 0.458, 0.01073, 0.458, 0.01073, 0.4193, 0.02632, 0.4193, 0.0418, 0.458, 0.02638, 0.458, 0.02632, 0.4193, 0.0418, 0.4193, 0.057, 0.458, 0.0418, 0.458, 0.0418, 0.4193, 0.057, 0.4193, 0.07203, 0.458, 0.057, 0.458, 0.057, 0.4193, 0.07203, 0.4193, 0.06566, 0.6291, 0.05149, 0.6245, 0.05204, 0.6232, 0.06594, 0.6278, 0.8838, 0.005753, 0.8987, 0.004165, 0.8987, 0.006057, 0.8842, 0.007603, 0.8696, 0.01045, 0.8838, 0.005753, 0.8842, 0.007603, 0.8703, 0.01218, 0.8564, 0.01808, 0.8696, 0.01045, 0.8703, 0.01218, 0.8575, 0.01961, 0.8449, 0.02833, 0.8564, 0.01808, 0.8575, 0.01961, 0.8463, 0.02962, 0.8355, 0.04081, 0.8449, 0.02833, 0.8463, 0.02962, 0.8371, 0.0418, 0.8284, 0.05503, 0.8355, 0.04081, 0.8371, 0.0418, 0.8302, 0.05571, 0.8241, 0.07046, 0.8284, 0.05503, 0.8302, 0.05571, 0.826, 0.0708, 0.8227, 0.08649, 0.8241, 0.07046, 0.826, 0.0708, 0.8246, 0.08649, 0.8241, 0.1025, 0.8227, 0.08649, 0.8246, 0.08649, 0.826, 0.1022, 0.8284, 0.1179, 0.8241, 0.1025, 0.826, 0.1022, 0.8302, 0.1173, 0.8355, 0.1322, 0.8284, 0.1179, 0.8302, 0.1173, 0.8371, 0.1312, 0.8449, 0.1446, 0.8355, 0.1322, 0.8371, 0.1312, 0.8463, 0.1434, 0.8564, 0.1549, 0.8449, 0.1446, 0.8463, 0.1434, 0.8575, 0.1534, 0.8696, 0.1625, 0.8564, 0.1549, 0.8575, 0.1534, 0.8703, 0.1608, 0.8838, 0.1672, 0.8696, 0.1625, 0.8703, 0.1608, 0.8842, 0.1654, 0.8987, 0.1688, 0.8838, 0.1672, 0.8842, 0.1654, 0.8987, 0.1669, 0.9136, 0.1672, 0.8987, 0.1688, 0.8987, 0.1669, 0.9132, 0.1654, 0.9278, 0.1625, 0.9136, 0.1672, 0.9132, 0.1654, 0.9271, 0.1608, 0.941, 0.1549, 0.9278, 0.1625, 0.9271, 0.1608, 0.9399, 0.1534, 0.9525, 0.1446, 0.941, 0.1549, 0.9399, 0.1534, 0.9511, 0.1434, 0.941, 0.01808, 0.9525, 0.02838, 0.9511, 0.02962, 0.9399, 0.01961, 0.9278, 0.01045, 0.941, 0.01808, 0.9399, 0.01961, 0.9271, 0.01218, 0.9136, 0.005753, 0.9278, 0.01045, 0.9271, 0.01218, 0.9132, 0.007603, 0.8987, 0.004165, 0.9136, 0.005753, 0.9132, 0.007603, 0.8987, 0.006057, 0.1338, 0.6067, 0.1224, 0.6169, 0.1216, 0.6158, 0.1328, 0.6058, 0.155, 0.8526, 0.1566, 0.8378, 0.1584, 0.8382, 0.1569, 0.8526, 0.1566, 0.8378, 0.1613, 0.8235, 0.163, 0.8243, 0.1584, 0.8382, 0.1613, 0.8235, 0.1689, 0.8104, 0.1705, 0.8115, 0.163, 0.8243, 0.1689, 0.8104, 0.1792, 0.7988, 0.1805, 0.8002, 0.1705, 0.8115, 0.1792, 0.7988, 0.1917, 0.7894, 0.1927, 0.791, 0.1805, 0.8002, 0.1917, 0.7894, 0.2059, 0.7824, 0.2066, 0.7842, 0.1927, 0.791, 0.2059, 0.7824, 0.2213, 0.7781, 0.2217, 0.78, 0.2066, 0.7842, 0.2213, 0.7781, 0.2373, 0.7767, 0.2373, 0.7786, 0.2217, 0.78, 0.2373, 0.7767, 0.2534, 0.7781, 0.253, 0.78, 0.2373, 0.7786, 0.2534, 0.7781, 0.2688, 0.7824, 0.2681, 0.7842, 0.253, 0.78, 0.2688, 0.7824, 0.283, 0.7894, 0.282, 0.7911, 0.2681, 0.7842, 0.283, 0.7894, 0.2955, 0.7989, 0.2942, 0.8003, 0.282, 0.7911, 0.2955, 0.7989, 0.3057, 0.8104, 0.3042, 0.8115, 0.2942, 0.8003, 0.3057, 0.8104, 0.3134, 0.8236, 0.3116, 0.8243, 0.3042, 0.8115, 0.3134, 0.8236, 0.3181, 0.8378, 0.3162, 0.8382, 0.3116, 0.8243, 0.3181, 0.8378, 0.3196, 0.8527, 0.3178, 0.8527, 0.3162, 0.8382, 0.3196, 0.8527, 0.3181, 0.8676, 0.3162, 0.8672, 0.3178, 0.8527, 0.3181, 0.8676, 0.3133, 0.8818, 0.3116, 0.8811, 0.3162, 0.8672, 0.3133, 0.8818, 0.3057, 0.895, 0.3042, 0.8939, 0.3116, 0.8811, 0.3057, 0.7568, 0.2954, 0.7683, 0.2942, 0.7669, 0.3042, 0.7557, 0.3472, 0.4664, 0.3472, 0.5463, 0.3453, 0.5463, 0.3453, 0.4664, 0.1689, 0.8949, 0.1613, 0.8818, 0.163, 0.881, 0.1704, 0.8938, 0.1613, 0.8818, 0.1566, 0.8675, 0.1584, 0.8671, 0.163, 0.881, 0.1566, 0.8675, 0.155, 0.8526, 0.1569, 0.8526, 0.1584, 0.8671, 0.6011, 0.8779, 0.5995, 0.8631, 0.6014, 0.8631, 0.603, 0.8775, 0.6058, 0.8922, 0.6011, 0.8779, 0.603, 0.8775, 0.6076, 0.8915, 0.6135, 0.9054, 0.6058, 0.8922, 0.6076, 0.8915, 0.615, 0.9043, 0.6237, 0.9169, 0.6135, 0.9054, 0.615, 0.9043, 0.625, 0.9155, 0.6362, 0.9263, 0.6237, 0.9169, 0.625, 0.9155, 0.6372, 0.9247, 0.6504, 0.9333, 0.6362, 0.9263, 0.6372, 0.9247, 0.6511, 0.9316, 0.6658, 0.9376, 0.6504, 0.9333, 0.6511, 0.9316, 0.6662, 0.9358, 0.6819, 0.9391, 0.6658, 0.9376, 0.6662, 0.9358, 0.6819, 0.9372, 0.6979, 0.9376, 0.6819, 0.9391, 0.6819, 0.9372, 0.6976, 0.9358, 0.7133, 0.9333, 0.6979, 0.9376, 0.6976, 0.9358, 0.7126, 0.9316, 0.7275, 0.9263, 0.7133, 0.9333, 0.7126, 0.9316, 0.7265, 0.9247, 0.74, 0.9169, 0.7275, 0.9263, 0.7265, 0.9247, 0.7387, 0.9155, 0.7503, 0.9054, 0.74, 0.9169, 0.7387, 0.9155, 0.7487, 0.9043, 0.7579, 0.8922, 0.7503, 0.9054, 0.7487, 0.9043, 0.7562, 0.8915, 0.7626, 0.8779, 0.7579, 0.8922, 0.7562, 0.8915, 0.7607, 0.8775, 0.7642, 0.8631, 0.7626, 0.8779, 0.7607, 0.8775, 0.7623, 0.8631, 0.7626, 0.8482, 0.7642, 0.8631, 0.7623, 0.8631, 0.7607, 0.8486, 0.7579, 0.8339, 0.7626, 0.8482, 0.7607, 0.8486, 0.7562, 0.8347, 0.7503, 0.8208, 0.7579, 0.8339, 0.7562, 0.8347, 0.7487, 0.8219, 0.74, 0.8092, 0.7503, 0.8208, 0.7487, 0.8219, 0.7387, 0.8107, 0.6135, 0.8208, 0.6238, 0.8092, 0.625, 0.8107, 0.615, 0.8219, 0.6058, 0.8339, 0.6135, 0.8208, 0.615, 0.8219, 0.6076, 0.8347, 0.6011, 0.8482, 0.6058, 0.8339, 0.6076, 0.8347, 0.603, 0.8486, 0.5995, 0.8631, 0.6011, 0.8482, 0.603, 0.8486, 0.6014, 0.8631, 0.155, 0.7144, 0.1566, 0.6996, 0.1584, 0.7, 0.1569, 0.7144, 0.1566, 0.6996, 0.1613, 0.6853, 0.163, 0.6861, 0.1584, 0.7, 0.1613, 0.6853, 0.1689, 0.6722, 0.1705, 0.6733, 0.163, 0.6861, 0.1689, 0.6722, 0.1792, 0.6606, 0.1805, 0.662, 0.1705, 0.6733, 0.1792, 0.6606, 0.1917, 0.6512, 0.1927, 0.6528, 0.1805, 0.662, 0.1917, 0.6512, 0.2059, 0.6442, 0.2066, 0.646, 0.1927, 0.6528, 0.2059, 0.6442, 0.2213, 0.6399, 0.2217, 0.6418, 0.2066, 0.646, 0.2213, 0.6399, 0.2373, 0.6385, 0.2373, 0.6403, 0.2217, 0.6418, 0.2373, 0.6385, 0.2534, 0.6399, 0.253, 0.6418, 0.2373, 0.6403, 0.2534, 0.6399, 0.2688, 0.6442, 0.2681, 0.646, 0.253, 0.6418, 0.2688, 0.6442, 0.283, 0.6512, 0.282, 0.6529, 0.2681, 0.646, 0.283, 0.6512, 0.2955, 0.6607, 0.2942, 0.6621, 0.282, 0.6529, 0.2955, 0.6607, 0.3057, 0.6722, 0.3042, 0.6733, 0.2942, 0.6621, 0.3057, 0.6722, 0.3134, 0.6854, 0.3116, 0.6861, 0.3042, 0.6733, 0.3134, 0.6854, 0.3181, 0.6996, 0.3162, 0.7, 0.3116, 0.6861, 0.3181, 0.6996, 0.3196, 0.7145, 0.3178, 0.7145, 0.3162, 0.7, 0.3196, 0.7145, 0.3181, 0.7294, 0.3162, 0.729, 0.3178, 0.7145, 0.3181, 0.7294, 0.3133, 0.7436, 0.3116, 0.7429, 0.3162, 0.729, 0.3133, 0.7436, 0.3057, 0.7568, 0.3042, 0.7557, 0.3116, 0.7429, 0.7105, 0.03199, 0.6324, 0.02953, 0.6313, 0.02882, 0.7117, 0.03101, 0.7048, 0.3931, 0.7051, 0.3783, 0.7068, 0.3785, 0.7058, 0.3939, 0.6274, 0.3916, 0.7048, 0.3931, 0.7058, 0.3939, 0.6263, 0.3924, 0.1689, 0.7567, 0.1613, 0.7436, 0.163, 0.7428, 0.1704, 0.7556, 0.1613, 0.7436, 0.1566, 0.7293, 0.1584, 0.7289, 0.163, 0.7428, 0.1566, 0.7293, 0.155, 0.7144, 0.1569, 0.7144, 0.1584, 0.7289, 0.6285, 0.3183, 0.6283, 0.3329, 0.6264, 0.3329, 0.6266, 0.3182, 0.6287, 0.3035, 0.6285, 0.3183, 0.6266, 0.3182, 0.6268, 0.3035, 0.629, 0.2886, 0.6287, 0.3035, 0.6268, 0.3035, 0.6271, 0.2885, 0.6292, 0.2734, 0.629, 0.2886, 0.6271, 0.2885, 0.6274, 0.2734, 0.6295, 0.258, 0.6292, 0.2734, 0.6274, 0.2734, 0.6276, 0.258, 0.6298, 0.2424, 0.6295, 0.258, 0.6276, 0.258, 0.628, 0.2423, 0.6302, 0.2265, 0.6298, 0.2424, 0.628, 0.2423, 0.6283, 0.2265, 0.6305, 0.2106, 0.6302, 0.2265, 0.6283, 0.2265, 0.6286, 0.2106, 0.6309, 0.1947, 0.6305, 0.2106, 0.6286, 0.2106, 0.629, 0.1946, 0.6312, 0.1788, 0.6309, 0.1947, 0.629, 0.1946, 0.6294, 0.1788, 0.6316, 0.163, 0.6312, 0.1788, 0.6294, 0.1788, 0.6297, 0.163, 0.632, 0.1475, 0.6316, 0.163, 0.6297, 0.163, 0.6301, 0.1474, 0.6325, 0.132, 0.632, 0.1475, 0.6301, 0.1474, 0.6305, 0.132, 0.6331, 0.1166, 0.6325, 0.132, 0.6305, 0.132, 0.6308, 0.1167, 0.6317, 0.1018, 0.6331, 0.1166, 0.6308, 0.1167, 0.63, 0.1018, 0.6313, 0.0874, 0.6317, 0.1018, 0.63, 0.1018, 0.6296, 0.0874, 0.6314, 0.07312, 0.6313, 0.0874, 0.6296, 0.0874, 0.6296, 0.07311, 0.6317, 0.05876, 0.6314, 0.07312, 0.6296, 0.07311, 0.63, 0.05872, 0.6322, 0.04423, 0.6317, 0.05876, 0.63, 0.05872, 0.6305, 0.0441, 0.6324, 0.02953, 0.6322, 0.04423, 0.6305, 0.0441, 0.6313, 0.02882, 0.6278, 0.3769, 0.6274, 0.3916, 0.6263, 0.3924, 0.626, 0.377, 0.6279, 0.3621, 0.6278, 0.3769, 0.626, 0.377, 0.6261, 0.3621, 0.6281, 0.3475, 0.6279, 0.3621, 0.6261, 0.3621, 0.6262, 0.3475, 0.6283, 0.3329, 0.6281, 0.3475, 0.6262, 0.3475, 0.6264, 0.3329, 0.1225, 0.6537, 0.134, 0.664, 0.1326, 0.6653, 0.1214, 0.6553, 0.7062, 0.3345, 0.7066, 0.3199, 0.7085, 0.3199, 0.7081, 0.3345, 0.7066, 0.3199, 0.707, 0.3052, 0.7088, 0.3052, 0.7085, 0.3199, 0.707, 0.3052, 0.7073, 0.2903, 0.7092, 0.2903, 0.7088, 0.3052, 0.7073, 0.2903, 0.7077, 0.2752, 0.7096, 0.2752, 0.7092, 0.2903, 0.7077, 0.2752, 0.7081, 0.2598, 0.71, 0.2598, 0.7096, 0.2752, 0.7081, 0.2598, 0.7085, 0.2442, 0.7104, 0.2443, 0.71, 0.2598, 0.7085, 0.2442, 0.7089, 0.2285, 0.7108, 0.2285, 0.7104, 0.2443, 0.7089, 0.2285, 0.7093, 0.2126, 0.7112, 0.2127, 0.7108, 0.2285, 0.7093, 0.2126, 0.7097, 0.1968, 0.7116, 0.1968, 0.7112, 0.2127, 0.7097, 0.1968, 0.7102, 0.181, 0.7121, 0.1811, 0.7116, 0.1968, 0.7102, 0.181, 0.7106, 0.1654, 0.7125, 0.1655, 0.7121, 0.1811, 0.7106, 0.1654, 0.7111, 0.15, 0.713, 0.1501, 0.7125, 0.1655, 0.7111, 0.15, 0.7116, 0.1348, 0.7135, 0.1349, 0.713, 0.1501, 0.7116, 0.1348, 0.7121, 0.1199, 0.714, 0.12, 0.7135, 0.1349, 0.7121, 0.1199, 0.7126, 0.1052, 0.7144, 0.1052, 0.714, 0.12, 0.7126, 0.1052, 0.713, 0.09058, 0.7148, 0.09061, 0.7144, 0.1052, 0.713, 0.09058, 0.7132, 0.07607, 0.715, 0.07606, 0.7148, 0.09061, 0.7132, 0.07607, 0.713, 0.06152, 0.7148, 0.06145, 0.715, 0.07606, 0.713, 0.06152, 0.7122, 0.04682, 0.7139, 0.04663, 0.7148, 0.06145, 0.3268, 0.4664, 0.3268, 0.5501, 0.3249, 0.5501, 0.3249, 0.4664, 0.3147, 0.5501, 0.3147, 0.4664, 0.3165, 0.4664, 0.3165, 0.5501, 0.7051, 0.3783, 0.7055, 0.3636, 0.7073, 0.3637, 0.7068, 0.3785, 0.7055, 0.3636, 0.7059, 0.349, 0.7077, 0.3491, 0.7073, 0.3637, 0.7059, 0.349, 0.7062, 0.3345, 0.7081, 0.3345, 0.7077, 0.3491, 0.4281, 0.8779, 0.4266, 0.8631, 0.4284, 0.8631, 0.43, 0.8775, 0.4328, 0.8922, 0.4281, 0.8779, 0.43, 0.8775, 0.4346, 0.8915, 0.4405, 0.9054, 0.4328, 0.8922, 0.4346, 0.8915, 0.442, 0.9043, 0.4507, 0.9169, 0.4405, 0.9054, 0.442, 0.9043, 0.452, 0.9155, 0.4632, 0.9263, 0.4507, 0.9169, 0.452, 0.9155, 0.4642, 0.9247, 0.4774, 0.9333, 0.4632, 0.9263, 0.4642, 0.9247, 0.4781, 0.9316, 0.4928, 0.9376, 0.4774, 0.9333, 0.4781, 0.9316, 0.4932, 0.9358, 0.5089, 0.9391, 0.4928, 0.9376, 0.4932, 0.9358, 0.5089, 0.9372, 0.5249, 0.9376, 0.5089, 0.9391, 0.5089, 0.9372, 0.5246, 0.9358, 0.5403, 0.9333, 0.5249, 0.9376, 0.5246, 0.9358, 0.5397, 0.9316, 0.5546, 0.9263, 0.5403, 0.9333, 0.5397, 0.9316, 0.5536, 0.9247, 0.567, 0.9169, 0.5546, 0.9263, 0.5536, 0.9247, 0.5658, 0.9155, 0.5773, 0.9054, 0.567, 0.9169, 0.5658, 0.9155, 0.5758, 0.9043, 0.5849, 0.8922, 0.5773, 0.9054, 0.5758, 0.9043, 0.5832, 0.8915, 0.5896, 0.8779, 0.5849, 0.8922, 0.5832, 0.8915, 0.5878, 0.8775, 0.5912, 0.8631, 0.5896, 0.8779, 0.5878, 0.8775, 0.5893, 0.8631, 0.5896, 0.8482, 0.5912, 0.8631, 0.5893, 0.8631, 0.5878, 0.8486, 0.5849, 0.8339, 0.5896, 0.8482, 0.5878, 0.8486, 0.5832, 0.8347, 0.5773, 0.8208, 0.5849, 0.8339, 0.5832, 0.8347, 0.5758, 0.8219, 0.567, 0.8092, 0.5773, 0.8208, 0.5758, 0.8219, 0.5658, 0.8107, 0.4405, 0.8208, 0.4508, 0.8092, 0.452, 0.8107, 0.442, 0.8219, 0.4328, 0.8339, 0.4405, 0.8208, 0.442, 0.8219, 0.4346, 0.8347, 0.4281, 0.8482, 0.4328, 0.8339, 0.4346, 0.8347, 0.43, 0.8486, 0.4266, 0.8631, 0.4281, 0.8482, 0.43, 0.8486, 0.4284, 0.8631, 0.08018, 0.8045, 0.06532, 0.8029, 0.06572, 0.801, 0.08018, 0.8026, 0.06532, 0.8029, 0.05104, 0.7982, 0.05181, 0.7964, 0.06572, 0.801, 0.05104, 0.7982, 0.03789, 0.7905, 0.039, 0.789, 0.05181, 0.7964, 0.03789, 0.7905, 0.02638, 0.7803, 0.02777, 0.779, 0.039, 0.789, 0.02638, 0.7803, 0.01694, 0.7678, 0.01855, 0.7668, 0.02777, 0.779, 0.01694, 0.7678, 0.009932, 0.7536, 0.0117, 0.7529, 0.01855, 0.7668, 0.009932, 0.7536, 0.00562, 0.7382, 0.007482, 0.7378, 0.0117, 0.7529, 0.00562, 0.7382, 0.004165, 0.7221, 0.006057, 0.7221, 0.007482, 0.7378, 0.004165, 0.7221, 0.00562, 0.7061, 0.007481, 0.7064, 0.006057, 0.7221, 0.00562, 0.7061, 0.009932, 0.6907, 0.0117, 0.6914, 0.007481, 0.7064, 0.009932, 0.6907, 0.01694, 0.6765, 0.01855, 0.6774, 0.0117, 0.6914, 0.01694, 0.6765, 0.02638, 0.664, 0.02777, 0.6653, 0.01855, 0.6774, 0.02638, 0.664, 0.03789, 0.6537, 0.039, 0.6553, 0.02777, 0.6653, 0.03789, 0.6537, 0.05104, 0.6461, 0.05181, 0.6478, 0.039, 0.6553, 0.05104, 0.6461, 0.06532, 0.6414, 0.06572, 0.6432, 0.05181, 0.6478, 0.06532, 0.6414, 0.08018, 0.6398, 0.08018, 0.6417, 0.06572, 0.6432, 0.08018, 0.6398, 0.09504, 0.6414, 0.09464, 0.6432, 0.08018, 0.6417, 0.09504, 0.6414, 0.1093, 0.6461, 0.1085, 0.6478, 0.09464, 0.6432, 0.1093, 0.6461, 0.1225, 0.6537, 0.1214, 0.6553, 0.1085, 0.6478, 0.3351, 0.5501, 0.3351, 0.4664, 0.337, 0.4664, 0.337, 0.5501, 0.1225, 0.7905, 0.1093, 0.7982, 0.1085, 0.7964, 0.1214, 0.789, 0.1093, 0.7982, 0.09504, 0.8029, 0.09464, 0.801, 0.1085, 0.7964, 0.09504, 0.8029, 0.08018, 0.8045, 0.08018, 0.8026, 0.09464, 0.801, 0.117, 0.0479, 0.1019, 0.0479, 0.1019, 0.004835, 0.117, 0.004835, 0.1322, 0.04791, 0.117, 0.0479, 0.117, 0.004835, 0.1322, 0.004835, 0.1476, 0.04791, 0.1322, 0.04791, 0.1322, 0.004835, 0.1476, 0.004835, 0.1632, 0.04791, 0.1476, 0.04791, 0.1476, 0.004835, 0.1632, 0.004835, 0.1791, 0.04791, 0.1632, 0.04791, 0.1632, 0.004835, 0.1791, 0.004834, 0.1951, 0.0479, 0.1791, 0.04791, 0.1791, 0.004834, 0.1951, 0.004834, 0.2112, 0.0479, 0.1951, 0.0479, 0.1951, 0.004834, 0.2112, 0.004833, 0.2273, 0.0479, 0.2112, 0.0479, 0.2112, 0.004833, 0.2273, 0.004833, 0.2433, 0.0479, 0.2273, 0.0479, 0.2273, 0.004833, 0.2433, 0.004832, 0.2592, 0.0479, 0.2433, 0.0479, 0.2433, 0.004832, 0.2592, 0.004831, 0.2748, 0.0479, 0.2592, 0.0479, 0.2592, 0.004831, 0.2748, 0.004831, 0.2902, 0.0479, 0.2748, 0.0479, 0.2748, 0.004831, 0.2902, 0.00483, 0.3054, 0.0479, 0.2902, 0.0479, 0.2902, 0.00483, 0.3054, 0.004829, 0.3205, 0.0479, 0.3054, 0.0479, 0.3054, 0.004829, 0.3204, 0.004828, 0.3354, 0.0479, 0.3205, 0.0479, 0.3204, 0.004828, 0.3354, 0.004827, 0.3503, 0.0479, 0.3354, 0.0479, 0.3354, 0.004827, 0.3503, 0.004826, 0.3654, 0.04789, 0.3503, 0.0479, 0.3503, 0.004826, 0.3654, 0.004824, 0.3806, 0.04789, 0.3654, 0.04789, 0.3654, 0.004824, 0.3806, 0.004822, 0.396, 0.04789, 0.3806, 0.04789, 0.3806, 0.004822, 0.396, 0.004819, 0.4116, 0.04789, 0.396, 0.04789, 0.396, 0.004819, 0.4116, 0.004816, 0.4182, 0.00481, 0.4182, 0.04789, 0.4116, 0.04789, 0.4116, 0.004816, 0.02634, 0.0479, 0.01076, 0.0479, 0.01077, 0.004825, 0.02641, 0.004828, 0.04182, 0.0479, 0.02634, 0.0479, 0.02641, 0.004828, 0.04183, 0.00483, 0.05702, 0.0479, 0.04182, 0.0479, 0.04183, 0.00483, 0.05702, 0.004832, 0.07205, 0.0479, 0.05702, 0.0479, 0.05702, 0.004832, 0.07206, 0.004833, 0.087, 0.0479, 0.07205, 0.0479, 0.07206, 0.004833, 0.087, 0.004834, 0.01076, 0.0479, 0.004194, 0.04789, 0.004203, 0.00482, 0.01077, 0.004825, 0.3063, 0.4664, 0.3063, 0.5501, 0.3044, 0.5501, 0.3044, 0.4664, 0.3057, 0.895, 0.2954, 0.9065, 0.2942, 0.9051, 0.3042, 0.8939, 0.7122, 0.04682, 0.7105, 0.03199, 0.7117, 0.03101, 0.7139, 0.04663, 0.1792, 0.9065, 0.1689, 0.8949, 0.1704, 0.8938, 0.1804, 0.9051, 0.3555, 0.5463, 0.3555, 0.4664, 0.3574, 0.4664, 0.3574, 0.5463, 0.1792, 0.7683, 0.1689, 0.7567, 0.1704, 0.7556, 0.1804, 0.7669, 0.134, 0.7802, 0.1225, 0.7905, 0.1214, 0.789, 0.1326, 0.779, 0.1444, 0.5092, 0.1444, 0.5887, 0.142, 0.5936, 0.142, 0.5042, 0.142, 0.5042, 0.142, 0.5936, 0.1328, 0.6058, 0.1328, 0.4921, 0.1328, 0.4921, 0.1328, 0.6058, 0.1216, 0.6158, 0.1216, 0.4821, 0.1216, 0.4821, 0.1216, 0.6158, 0.1088, 0.6232, 0.1088, 0.4746, 0.1088, 0.4746, 0.1088, 0.6232, 0.09486, 0.6278, 0.09486, 0.47, 0.09486, 0.47, 0.09486, 0.6278, 0.0804, 0.6294, 0.0804, 0.4685, 0.06594, 0.6278, 0.06594, 0.47, 0.0804, 0.4685, 0.0804, 0.6294, 0.05204, 0.6232, 0.05204, 0.4746, 0.06594, 0.47, 0.06594, 0.6278, 0.03922, 0.6158, 0.03922, 0.4821, 0.05204, 0.4746, 0.05204, 0.6232, 0.02799, 0.6058, 0.02799, 0.4921, 0.03922, 0.4821, 0.03922, 0.6158, 0.01877, 0.5936, 0.01877, 0.5042, 0.02799, 0.4921, 0.02799, 0.6058, 0.01192, 0.5797, 0.01192, 0.5182, 0.01877, 0.5042, 0.01877, 0.5936, 0.007706, 0.5646, 0.007706, 0.5332, 0.01192, 0.5182, 0.01192, 0.5797, 0.006281, 0.5489, 0.007706, 0.5332, 0.007706, 0.5646, 0.06566, 0.6291, 0.0804, 0.6307, 0.0804, 0.6315, 0.0655, 0.6299, 0.05149, 0.6245, 0.06566, 0.6291, 0.0655, 0.6299, 0.05117, 0.6252, 0.03843, 0.6169, 0.05149, 0.6245, 0.05117, 0.6252, 0.03798, 0.6175, 0.027, 0.6067, 0.03843, 0.6169, 0.03798, 0.6175, 0.02644, 0.6072, 0.01763, 0.5943, 0.027, 0.6067, 0.02644, 0.6072, 0.01697, 0.5947, 0.01066, 0.5802, 0.01763, 0.5943, 0.01697, 0.5947, 0.009947, 0.5805, 0.006379, 0.5649, 0.01066, 0.5802, 0.009947, 0.5805, 0.005624, 0.565, 0.004932, 0.5489, 0.006379, 0.5649, 0.005624, 0.565, 0.004165, 0.5489, 0.006379, 0.533, 0.004932, 0.5489, 0.004165, 0.5489, 0.005624, 0.5329, 0.01066, 0.5177, 0.006379, 0.533, 0.005624, 0.5329, 0.009947, 0.5174, 0.01763, 0.5035, 0.01066, 0.5177, 0.009947, 0.5174, 0.01697, 0.5031, 0.027, 0.4911, 0.01763, 0.5035, 0.01697, 0.5031, 0.02644, 0.4906, 0.03843, 0.481, 0.027, 0.4911, 0.02644, 0.4906, 0.03798, 0.4803, 0.05149, 0.4734, 0.03843, 0.481, 0.03798, 0.4803, 0.05117, 0.4727, 0.06566, 0.4687, 0.05149, 0.4734, 0.05117, 0.4727, 0.0655, 0.468, 0.0804, 0.4671, 0.06566, 0.4687, 0.0655, 0.468, 0.0804, 0.4664, 0.09515, 0.4687, 0.0804, 0.4671, 0.0804, 0.4664, 0.09531, 0.468, 0.1093, 0.4734, 0.09515, 0.4687, 0.09531, 0.468, 0.1096, 0.4727, 0.1224, 0.481, 0.1093, 0.4734, 0.1096, 0.4727, 0.1228, 0.4803, 0.1338, 0.4911, 0.1224, 0.481, 0.1228, 0.4803, 0.1344, 0.4906, 0.1432, 0.5035, 0.1338, 0.4911, 0.1344, 0.4906, 0.1438, 0.5031, 0.1459, 0.5092, 0.1432, 0.5035, 0.1438, 0.5031, 0.1467, 0.5091, 0.1338, 0.6067, 0.1432, 0.5943, 0.1438, 0.5947, 0.1344, 0.6072, 0.1224, 0.6169, 0.1338, 0.6067, 0.1344, 0.6072, 0.1228, 0.6175, 0.1093, 0.6245, 0.1224, 0.6169, 0.1228, 0.6175, 0.1096, 0.6252, 0.09515, 0.6291, 0.1093, 0.6245, 0.1096, 0.6252, 0.09531, 0.6299, 0.0804, 0.6307, 0.09515, 0.6291, 0.09531, 0.6299, 0.0804, 0.6315, 0.1432, 0.5943, 0.1459, 0.5887, 0.1467, 0.5888, 0.1438, 0.5947, 0.0804, 0.6307, 0.06566, 0.6291, 0.06594, 0.6278, 0.0804, 0.6294, 0.2922, 0.5929, 0.283, 0.6051, 0.283, 0.4914, 0.2922, 0.5036, 0.283, 0.6051, 0.2717, 0.6151, 0.2717, 0.4814, 0.283, 0.4914, 0.2717, 0.6151, 0.2589, 0.6226, 0.2589, 0.4739, 0.2717, 0.4814, 0.2589, 0.6226, 0.245, 0.6271, 0.245, 0.4694, 0.2589, 0.4739, 0.245, 0.6271, 0.2306, 0.6287, 0.2306, 0.4678, 0.245, 0.4694, 0.2161, 0.4694, 0.2306, 0.4678, 0.2306, 0.6287, 0.2161, 0.6271, 0.2022, 0.4739, 0.2161, 0.4694, 0.2161, 0.6271, 0.2022, 0.6226, 0.1894, 0.4814, 0.2022, 0.4739, 0.2022, 0.6226, 0.1894, 0.6151, 0.1781, 0.4914, 0.1894, 0.4814, 0.1894, 0.6151, 0.1781, 0.6051, 0.1689, 0.5036, 0.1781, 0.4914, 0.1781, 0.6051, 0.1689, 0.5929, 0.1621, 0.5175, 0.1689, 0.5036, 0.1689, 0.5929, 0.1621, 0.579, 0.1579, 0.5326, 0.1621, 0.5175, 0.1621, 0.579, 0.1579, 0.5639, 0.1564, 0.5483, 0.1579, 0.5326, 0.1579, 0.5639, 0.1019, 0.004835, 0.087, 0.004834, 0.087, 0.004191, 0.1019, 0.004192, 0.117, 0.004835, 0.1019, 0.004835, 0.1019, 0.004192, 0.117, 0.004192, 0.1322, 0.004835, 0.117, 0.004835, 0.117, 0.004192, 0.1322, 0.004192, 0.1476, 0.004835, 0.1322, 0.004835, 0.1322, 0.004192, 0.1476, 0.004192, 0.1632, 0.004835, 0.1476, 0.004835, 0.1476, 0.004192, 0.1632, 0.004192, 0.1791, 0.004834, 0.1632, 0.004835, 0.1632, 0.004192, 0.1791, 0.004192, 0.1951, 0.004834, 0.1791, 0.004834, 0.1791, 0.004192, 0.1951, 0.004191, 0.2112, 0.004833, 0.1951, 0.004834, 0.1951, 0.004191, 0.2112, 0.004191, 0.2273, 0.004833, 0.2112, 0.004833, 0.2112, 0.004191, 0.2273, 0.00419, 0.2433, 0.004832, 0.2273, 0.004833, 0.2273, 0.00419, 0.2433, 0.004189, 0.2592, 0.004831, 0.2433, 0.004832, 0.2433, 0.004189, 0.2592, 0.004189, 0.2748, 0.004831, 0.2592, 0.004831, 0.2592, 0.004189, 0.2748, 0.004188, 0.2902, 0.00483, 0.2748, 0.004831, 0.2748, 0.004188, 0.2902, 0.004187, 0.3054, 0.004829, 0.2902, 0.00483, 0.2902, 0.004187, 0.3054, 0.004186, 0.3204, 0.004828, 0.3054, 0.004829, 0.3054, 0.004186, 0.3204, 0.004185, 0.3354, 0.004827, 0.3204, 0.004828, 0.3204, 0.004185, 0.3354, 0.004184, 0.3503, 0.004826, 0.3354, 0.004827, 0.3354, 0.004184, 0.3503, 0.004182, 0.3654, 0.004824, 0.3503, 0.004826, 0.3503, 0.004182, 0.3654, 0.004181, 0.3806, 0.004822, 0.3654, 0.004824, 0.3654, 0.004181, 0.3806, 0.004178, 0.396, 0.004819, 0.3806, 0.004822, 0.3806, 0.004178, 0.396, 0.004176, 0.4116, 0.004816, 0.396, 0.004819, 0.396, 0.004176, 0.4116, 0.004174, 0.4182, 0.00481, 0.4116, 0.004816, 0.4116, 0.004174, 0.418, 0.004165, 0.02641, 0.004828, 0.01077, 0.004825, 0.01077, 0.004184, 0.02641, 0.004185, 0.04183, 0.00483, 0.02641, 0.004828, 0.02641, 0.004185, 0.04183, 0.004187, 0.05702, 0.004832, 0.04183, 0.00483, 0.04183, 0.004187, 0.05702, 0.004189, 0.07206, 0.004833, 0.05702, 0.004832, 0.05702, 0.004189, 0.07206, 0.00419, 0.087, 0.004834, 0.07206, 0.004833, 0.07206, 0.00419, 0.087, 0.004191, 0.01077, 0.004825, 0.004203, 0.00482, 0.004418, 0.004175, 0.01077, 0.004184, 0.1019, 0.0479, 0.087, 0.0479, 0.087, 0.004834, 0.1019, 0.004835, 0.9957, 0.924, 0.9522, 0.924, 0.9523, 0.4697, 0.9958, 0.4698, 0.9522, 0.924, 0.8727, 0.9239, 0.8728, 0.4697, 0.9523, 0.4697, 0.8727, 0.9239, 0.8291, 0.9239, 0.8293, 0.4697, 0.8728, 0.4697, 0.8728, 0.4262, 0.9523, 0.4262, 0.9523, 0.4697, 0.8728, 0.4697, 0.8727, 0.9239, 0.9522, 0.924, 0.9521, 0.9675, 0.8726, 0.9675])
me_cube_003.materials.append(mat_metal_grey_new)
me_cube_003.materials.append(mat_lamp_emmiter)
me_cube_003.materials.append(mat_glass_milk_new)
me_cube_003.use_remesh_preserve_volume = False
me_cube_003.use_remesh_preserve_attributes = False
me_cube_003.use_mirror_vertex_groups = False
me_cube_003.update()

# ---- objects
ob_sconce_01 = bpy.data.objects.new('sconce_01', me_cube_003)

# ---- transforms, parenting, visibility, modifiers, constraints
ob_sconce_01.location = (0.0003954, 6.465e-05, 0.12)
ob_sconce_01.lineart.crease_threshold = 0.0
_m = ob_sconce_01.modifiers.new('EdgeSplit', 'EDGE_SPLIT')

# ---- collection membership
col_collection_1.objects.link(ob_sconce_01)

# ---- scene / render settings (as saved in the file)
scene.frame_start = 1; scene.frame_end = 250; scene.frame_set(1)
scene.render.engine = 'CYCLES'
scene.render.resolution_y = 1500
scene.render.resolution_percentage = 50
scene.render.dither_intensity = 0.0
scene.render.film_transparent = True
scene.cycles.use_denoising = False
scene.cycles.samples = 600
scene.cycles.sampling_pattern = 'TABULATED_SOBOL'
scene.cycles.light_sampling_threshold = 0.0
scene.cycles.use_adaptive_sampling = False
scene.cycles.use_light_tree = False
scene.cycles.blur_glossy = 0.0
scene.cycles.sample_clamp_direct = 1.0
scene.cycles.sample_clamp_indirect = 0.0
scene.view_settings.view_transform = 'Standard'
bpy.context.view_layer.update()

# ---- added for rendering (the .blend has no active camera): camera
cam_auto = bpy.data.cameras.new('AutoCamera')
cam_auto.lens = 50.0
cam_auto.sensor_width = 36.0
cam_auto.clip_end = 1000.0
ob_auto_camera = bpy.data.objects.new('AutoCamera', cam_auto)
scene.collection.objects.link(ob_auto_camera)
ob_auto_camera.location = (0.253064, -0.351635, 0.322134)
ob_auto_camera.rotation_euler = (1.09748, -7.21219e-08, 0.694738)
scene.camera = ob_auto_camera
bpy.context.view_layer.update()
